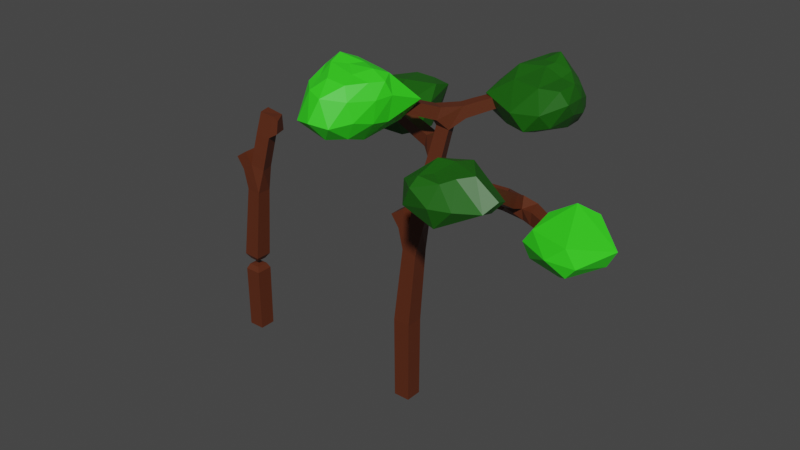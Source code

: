 # Source: Tree5.blend  (saved by Blender 3.4.6; exported with 4.5.12 LTS)
import bpy
from mathutils import Matrix  # noqa: F401  (used for matrix-valued properties, if any)

bpy.ops.wm.read_factory_settings(use_empty=True)
scene = bpy.context.scene
scene.name = 'Scene'

# ---- collections
col_collection = bpy.data.collections.new('Collection'); scene.collection.children.link(col_collection)
col_hide = bpy.data.collections.new('Hide'); scene.collection.children.link(col_hide)

# ---- materials (node trees are filled in below, after node groups)
mat_material_001 = bpy.data.materials.new('Material.001')
mat_material_001.use_transparent_shadow = False
mat_material_002 = bpy.data.materials.new('Material.002')
mat_material_002.use_transparent_shadow = False
mat_material_003 = bpy.data.materials.new('Material.003')
mat_material_003.use_transparent_shadow = False

# ---- material node trees
mat_material_001.use_nodes = True; mat_material_001.node_tree.nodes.clear()
_N = mat_material_001.node_tree.nodes; _L = mat_material_001.node_tree.links
n0 = _N.new('ShaderNodeBsdfPrincipled'); n0.name = 'Principled BSDF'; n0.location = (10, 300)
n0.distribution = 'GGX'
n0.subsurface_method = 'BURLEY'
n0.inputs[0].default_value = (0.0985, 0.02297, 0.007402, 1.0)
n0.inputs[3].default_value = 1.45
n0.inputs[27].default_value = (0.0, 0.0, 0.0, 1.0)
n0.inputs[28].default_value = 1.0
n1 = _N.new('ShaderNodeOutputMaterial'); n1.name = 'Material Output'; n1.location = (300, 300)
_L.new(n0.outputs[0], n1.inputs[0])
n1.is_active_output = True
mat_material_002.use_nodes = True; mat_material_002.node_tree.nodes.clear()
_N = mat_material_002.node_tree.nodes; _L = mat_material_002.node_tree.links
n0 = _N.new('ShaderNodeBsdfPrincipled'); n0.name = 'Principled BSDF'; n0.location = (10, 300)
n0.distribution = 'GGX'
n0.subsurface_method = 'BURLEY'
n0.inputs[0].default_value = (0.0361, 0.8, 0.01367, 1.0)
n0.inputs[3].default_value = 1.45
n0.inputs[27].default_value = (0.0, 0.0, 0.0, 1.0)
n0.inputs[28].default_value = 1.0
n1 = _N.new('ShaderNodeOutputMaterial'); n1.name = 'Material Output'; n1.location = (300, 300)
_L.new(n0.outputs[0], n1.inputs[0])
n1.is_active_output = True
mat_material_003.use_nodes = True; mat_material_003.node_tree.nodes.clear()
_N = mat_material_003.node_tree.nodes; _L = mat_material_003.node_tree.links
n0 = _N.new('ShaderNodeBsdfPrincipled'); n0.name = 'Principled BSDF'; n0.location = (10, 300)
n0.distribution = 'GGX'
n0.subsurface_method = 'BURLEY'
n0.inputs[0].default_value = (0.009083, 0.1121, 0.00198, 1.0)
n0.inputs[3].default_value = 1.45
n0.inputs[27].default_value = (0.0, 0.0, 0.0, 1.0)
n0.inputs[28].default_value = 1.0
n1 = _N.new('ShaderNodeOutputMaterial'); n1.name = 'Material Output'; n1.location = (300, 300)
_L.new(n0.outputs[0], n1.inputs[0])
n1.is_active_output = True

# ---- world
world_world = bpy.data.worlds.new('World'); scene.world = world_world
world_world.use_nodes = True; world_world.node_tree.nodes.clear()
_N = world_world.node_tree.nodes; _L = world_world.node_tree.links
n0 = _N.new('ShaderNodeOutputWorld'); n0.name = 'World Output'; n0.location = (300, 300)
n1 = _N.new('ShaderNodeBackground'); n1.name = 'Background'; n1.location = (10, 300)
n1.inputs[0].default_value = (0.05088, 0.05088, 0.05088, 1.0)
_L.new(n1.outputs[0], n0.inputs[0])
n0.is_active_output = True
world_world.color = (0.05088, 0.05088, 0.05088)
world_world.use_sun_shadow = False
world_world.sun_shadow_jitter_overblur = 0.0

# ---- meshes
me_icosphere_006 = bpy.data.meshes.new('Icosphere.006')
me_icosphere_006.from_pydata([(-1.147, 8.859, -1.071), (-1.098, 10.33, -0.3261), (-2.611, 10.56, -1.776), (-2.436, 9.124, -2.263), (-1.023, 10.6, -2.753), (-1.216, 10.15, -3.142), (-2.122, 9.221, -0.4048), (-2.713, 9.844, -0.741), (-1.019, 9.527, -3.301), (-0.345, 9.217, -1.017), (-0.9606, 9.012, -1.603), (-0.337, 10.54, -0.6791), (-1.308, 10.81, -1.469), (-1.838, 10.61, -2.782), (-0.3907, 9.164, -1.841), (0.01797, 10.32, -1.248), (-0.4795, 10.42, -2.904), (-0.3029, 10.73, -1.949), (-1.848, 8.785, -1.559), (-2.129, 9.455, -2.938), (-2.464, 8.898, -1.461), (-2.809, 9.173, -1.336), (-1.49, 9.084, -2.031), (-2.853, 9.782, -1.942), (-2.591, 9.938, -2.68), (7.134, 6.764, 0.8766), (5.35, 6.581, 0.1962), (6.28, 6.737, -1.201), (7.742, 6.756, -0.6396), (5.885, 7.975, -1.208), (7.03, 8.173, -1.271), (6.532, 6.302, 0.2074), (6.375, 6.258, -0.5208), (8.071, 7.388, -0.6755), (6.462, 7.278, 1.095), (7.542, 7.257, 0.9834), (5.134, 7.211, 0.3459), (5.432, 7.069, -0.9041), (6.732, 7.444, -1.497), (7.128, 7.861, 0.9665), (5.516, 7.774, 0.3902), (6.466, 8.611, -0.708), (5.556, 8.08, -0.4767), (0.3339, -1.365, 0.3339), (-0.3339, -1.365, 0.3339), (-0.3339, -1.365, -0.3339), (0.3339, -1.365, -0.3339), (3.728, 11.26, -3.049), (3.987, 11.26, -2.811), (3.926, 11.6, -2.744), (3.667, 11.6, -2.983), (-0.03256, 11.65, 3.105), (-0.3771, 11.65, 2.932), (-0.3193, 12.01, 2.817), (0.02525, 12.01, 2.989), (-0.5252, 6.377, 0.2794), (-0.549, 6.377, -0.3096), (-0.05764, 6.702, -0.3294), (-0.03392, 6.702, 0.2596), (0.3477, 2.006, 0.3481), (-0.3476, 2.038, 0.348), (-0.3477, 2.033, -0.3481), (0.3476, 2.001, -0.348), (6.338, 7.307, -0.3176), (6.188, 7.307, 0.006578), (6.209, 7.664, 0.01632), (6.359, 7.664, -0.3079), (4.668, 9.435, 2.213), (4.317, 9.435, 2.259), (4.293, 9.742, 2.084), (4.644, 9.742, 2.037), (-1.404, 9.687, -0.6715), (-1.309, 9.687, -1.069), (-1.219, 10.08, -1.047), (-1.314, 10.08, -0.6501), (0.6108, 9.175, -0.1649), (0.7178, 9.175, -0.6152), (0.8199, 9.626, -0.5909), (0.7129, 9.626, -0.1407), (0.1858, 9.283, -0.2718), (0.2901, 9.283, -0.7109), (0.3897, 9.723, -0.6873), (0.2854, 9.723, -0.2482), (-0.2238, 9.387, -0.3748), (-0.122, 9.387, -0.8032), (-0.02485, 9.816, -0.7801), (-0.1266, 9.816, -0.3517), (-0.6237, 9.489, -0.4754), (-0.5244, 9.489, -0.8932), (-0.4296, 9.907, -0.8707), (-0.5289, 9.907, -0.4529), (-1.016, 9.589, -0.5742), (-0.9197, 9.589, -0.9817), (-0.8272, 9.997, -0.9597), (-0.924, 9.997, -0.5522), (1.271, 8.357, -0.5849), (1.318, 8.442, -0.02568), (0.8196, 8.566, 0.09916), (0.6912, 8.566, -0.4138), (1.274, 8.845, -0.5456), (1.396, 8.845, -0.05904), (0.9226, 8.962, 0.05937), (0.8008, 8.962, -0.4272), (4.437, 7.808, -0.6031), (3.862, 7.742, -0.4424), (3.827, 8.215, -0.7129), (4.367, 8.215, -0.7845), (4.444, 8.003, -0.0941), (3.932, 8.003, -0.0264), (3.899, 8.45, -0.2823), (4.41, 8.45, -0.35), (4.481, 8.238, 0.2844), (3.995, 8.238, 0.3486), (3.963, 8.662, 0.1058), (4.449, 8.662, 0.04163), (4.515, 8.458, 0.6383), (4.054, 8.458, 0.6993), (4.024, 8.86, 0.4688), (4.484, 8.86, 0.4078), (4.548, 8.667, 0.975), (4.11, 8.667, 1.033), (4.081, 9.049, 0.8141), (4.519, 9.049, 0.7562), (4.579, 8.868, 1.299), (4.164, 8.868, 1.353), (4.137, 9.23, 1.146), (4.552, 9.23, 1.091), (4.609, 9.062, 1.612), (4.216, 9.062, 1.664), (4.19, 9.405, 1.467), (4.583, 9.405, 1.415), (4.639, 9.251, 1.916), (4.267, 9.251, 1.965), (4.242, 9.575, 1.779), (4.614, 9.575, 1.73), (4.663, 7.343, -1.189), (4.44, 7.343, -0.7066), (4.694, 7.873, -1.174), (5.05, 7.335, -0.9873), (4.844, 7.335, -0.5417), (4.873, 7.824, -0.5283), (5.079, 7.824, -0.9739), (5.4, 7.327, -0.8055), (5.209, 7.327, -0.3929), (5.236, 7.781, -0.3805), (5.427, 7.781, -0.7931), (5.727, 7.32, -0.6353), (5.55, 7.32, -0.2536), (5.575, 7.74, -0.2421), (5.752, 7.74, -0.6239), (6.039, 7.314, -0.4734), (5.875, 7.314, -0.1209), (5.898, 7.701, -0.1103), (6.061, 7.701, -0.4628), (1.284, 7.714, -0.6101), (1.454, 7.714, -0.07304), (1.521, 8.273, -0.09421), (1.801, 7.644, -0.7756), (1.972, 7.644, -0.2345), (2.04, 8.207, -0.2558), (1.869, 8.207, -0.7969), (2.325, 7.572, -0.9432), (2.497, 7.572, -0.3979), (2.565, 8.14, -0.4194), (2.393, 8.14, -0.9647), (2.852, 7.5, -1.112), (3.026, 7.5, -0.5626), (3.095, 8.072, -0.5843), (2.921, 8.072, -1.134), (3.383, 7.428, -1.282), (3.558, 7.428, -0.7283), (3.627, 8.004, -0.7501), (3.452, 8.004, -1.304), (0.6459, 6.042, -0.4264), (0.7856, 6.042, 0.1316), (0.2588, 6.203, 0.256), (0.1772, 6.203, -0.315), (0.7598, 6.535, -0.4528), (0.8985, 6.535, 0.1013), (0.3599, 6.669, 0.2361), (0.2212, 6.669, -0.318), (0.8726, 7.024, -0.479), (1.01, 7.024, 0.07115), (0.4756, 7.157, 0.205), (0.3379, 7.157, -0.3451), (0.9848, 7.51, -0.505), (1.122, 7.51, 0.04123), (0.5906, 7.642, 0.1741), (0.4539, 7.642, -0.372), (1.694, 10.43, -0.9134), (2.031, 10.43, -0.604), (1.952, 10.87, -0.5182), (1.615, 10.87, -0.8276), (1.986, 10.55, -1.22), (2.312, 10.55, -0.9208), (2.235, 10.98, -0.8378), (1.91, 10.98, -1.137), (2.259, 10.66, -1.506), (2.574, 10.66, -1.217), (2.5, 11.07, -1.136), (2.185, 11.07, -1.426), (2.52, 10.77, -1.78), (2.825, 10.77, -1.5), (2.753, 11.17, -1.422), (2.448, 11.17, -1.703), (2.772, 10.87, -2.046), (3.068, 10.87, -1.774), (2.999, 11.26, -1.699), (2.703, 11.26, -1.97), (3.018, 10.97, -2.304), (3.304, 10.97, -2.041), (3.237, 11.35, -1.968), (2.951, 11.35, -2.231), (3.259, 11.07, -2.557), (3.536, 11.07, -2.302), (3.471, 11.43, -2.231), (3.194, 11.43, -2.486), (3.495, 11.17, -2.805), (3.763, 11.17, -2.558), (3.7, 11.52, -2.49), (3.432, 11.52, -2.736), (1.443, 10.46, 0.2462), (1.028, 10.46, 0.03839), (1.097, 10.9, -0.1007), (1.512, 10.9, 0.1071), (1.26, 10.61, 0.6007), (0.8533, 10.61, 0.3972), (0.9215, 11.04, 0.261), (1.328, 11.04, 0.4645), (1.086, 10.75, 0.9379), (0.6876, 10.75, 0.7386), (0.7544, 11.17, 0.6052), (1.152, 11.17, 0.8045), (0.9172, 10.88, 1.264), (0.5272, 10.88, 1.069), (0.5926, 11.29, 0.9385), (0.9826, 11.29, 1.134), (0.7526, 11.01, 1.583), (0.3705, 11.01, 1.392), (0.4346, 11.42, 1.264), (0.8167, 11.42, 1.455), (0.5912, 11.14, 1.896), (0.2168, 11.14, 1.709), (0.2796, 11.54, 1.583), (0.654, 11.54, 1.771), (0.4323, 11.27, 2.204), (0.06552, 11.27, 2.02), (0.1271, 11.66, 1.897), (0.4939, 11.66, 2.081), (0.2756, 11.4, 2.508), (-0.08371, 11.4, 2.328), (-0.02344, 11.78, 2.207), (0.3359, 11.78, 2.387), (0.1207, 11.52, 2.808), (-0.2312, 11.52, 2.632), (-0.1721, 11.89, 2.514), (0.1797, 11.89, 2.69), (1.45, 9.641, -0.5764), (1.566, 9.641, -0.1151), (1.117, 9.753, -0.002851), (1.002, 9.753, -0.4641), (1.546, 10.05, -0.6003), (1.661, 10.05, -0.1391), (1.213, 10.16, -0.02682), (1.098, 10.16, -0.4881), (0.3988, 2.688, 0.3273), (-0.272, 2.749, 0.3268), (-0.2724, 2.74, -0.3466), (0.3983, 2.679, -0.3462), (0.4448, 3.305, 0.3087), (-0.2059, 3.364, 0.3083), (-0.2064, 3.355, -0.3451), (0.4444, 3.296, -0.3447), (0.4889, 3.895, 0.2909), (-0.1428, 3.952, 0.2905), (-0.1432, 3.943, -0.3438), (0.4885, 3.886, -0.3434), (0.5318, 4.468, 0.2736), (-0.08135, 4.524, 0.2732), (-0.08174, 4.515, -0.3424), (0.5314, 4.46, -0.342), (0.5737, 5.03, 0.2567), (-0.02123, 5.084, 0.2563), (-0.0216, 5.076, -0.3411), (0.5734, 5.021, -0.3407), (-0.2126, 5.908, 0.2643), (-0.2361, 5.908, -0.3197), (0.3366, -0.7108, 0.3366), (-0.3366, -0.7108, 0.3366), (-0.3366, -0.7108, -0.3366), (0.3366, -0.7108, -0.3366), (0.3394, -0.03723, 0.3394), (-0.3394, -0.03723, 0.3394), (-0.3394, -0.03723, -0.3394), (0.3394, -0.03723, -0.3394), (0.3423, 0.6439, 0.3423), (-0.3423, 0.6439, 0.3423), (-0.3423, 0.6439, -0.3423), (0.3423, 0.6439, -0.3423), (0.3452, 1.33, 0.3452), (-0.3452, 1.33, 0.3452), (-0.3452, 1.33, -0.3452), (0.3452, 1.33, -0.3452), (0.9562, 10.89, 2.167), (-0.5271, 10.53, 1.357), (0.0779, 12.31, 1.462), (1.021, 12.32, 2.37), (0.7316, 11.19, 3.585), (-0.1727, 10.31, 3.049), (-1.29, 12.46, 2.219), (-0.4437, 12.6, 2.413), (0.2835, 12.31, 3.449), (-0.331, 11.21, 4.54), (-1.623, 11.22, 3.124), (-0.9539, 12.31, 3.25), (1.383, 11.44, 1.017), (0.7054, 10.62, 1.239), (-0.5012, 11.48, 0.6447), (-0.4697, 10.47, 2.307), (0.3303, 10.24, 2.645), (1.161, 11.84, 2.187), (0.7912, 12.43, 1.903), (0.9362, 11.01, 2.868), (1.031, 11.81, 2.841), (0.3773, 10.53, 3.459), (-1.462, 10.83, 2.039), (-0.7777, 10.54, 3.084), (-0.8705, 12.52, 1.537), (-1.522, 11.69, 1.373), (0.4844, 12.62, 2.345), (-0.2411, 12.58, 1.932), (0.543, 11.86, 3.65), (0.7409, 12.34, 2.849), (-0.1992, 10.49, 3.895), (0.2905, 11.08, 4.264), (-1.57, 12.01, 2.534), (-1.019, 12.83, 2.228), (0.07271, 12.47, 2.874), (-0.1069, 11.99, 4.217), (-1.095, 11.04, 4.234), (-1.288, 12.48, 2.623), (-1.278, 12.12, 3.445), (-0.8606, 12.69, 2.833), (-0.3581, 12.44, 3.555), (-0.7213, 12.09, 4.004), (4.273, 9.953, -2.832), (2.156, 10.37, -1.939), (3.33, 10.5, -4.014), (4.695, 10.55, -3.835), (5.17, 10.83, -2.259), (4.225, 10.46, -0.7403), (2.785, 11.97, -3.286), (3.681, 11.77, -4.234), (4.839, 11.54, -3.187), (4.965, 11.76, -1.652), (3.107, 11.73, -1.766), (3.817, 12.12, -3.125), (3.883, 9.994, -3.514), (3.417, 10.15, -2.397), (2.473, 10.26, -3.099), (3.28, 10.4, -1.163), (4.155, 10.19, -1.542), (4.622, 10.12, -3.519), (4.198, 10.44, -4.092), (4.849, 10.26, -2.463), (4.979, 10.59, -3.203), (4.902, 10.58, -1.283), (2.207, 11.15, -1.446), (3.724, 11.02, -0.6586), (2.67, 11.29, -3.876), (1.902, 11.2, -2.686), (4.321, 11.01, -4.14), (3.466, 11.23, -4.358), (5.103, 11.26, -2.795), (4.826, 11.02, -3.581), (4.785, 11.14, -0.753), (5.265, 11.34, -1.726), (2.745, 11.99, -2.583), (3.086, 12.08, -3.994), (4.384, 11.54, -3.749), (4.943, 11.77, -2.559), (4.249, 11.76, -1.464), (3.266, 12.07, -3.239), (3.685, 12.06, -2.77), (3.639, 12.31, -3.719), (4.431, 11.95, -3.161), (4.376, 11.82, -2.68), (3.276, 10.4, 2.515), (2.885, 8.81, 2.307), (4.233, 8.776, 3.928), (4.396, 10.3, 3.888), (5.31, 9.079, 2.437), (5.848, 9.768, 2.85), (2.636, 9.824, 3.4), (3.058, 9.244, 3.979), (5.042, 10.42, 2.938), (3.365, 10.1, 1.69), (3.842, 10.38, 2.368), (3.333, 8.743, 1.569), (4.087, 8.576, 2.59), (5.576, 9.42, 3.278), (4.15, 10.33, 1.814), (3.863, 9.112, 1.282), (5.457, 9.333, 1.922), (4.613, 8.834, 1.639), (3.776, 10.29, 3.358), (4.637, 10.36, 3.382), (3.565, 10.34, 3.857), (3.479, 10.02, 4.171), (4.234, 10.36, 2.929), (4.201, 9.553, 4.233), (4.972, 9.584, 4.03)], [], [(18, 20, 3), (7, 6, 1), (18, 3, 22), (1, 0, 9), (7, 21, 6), (1, 9, 11), (1, 11, 12), (2, 12, 13), (21, 7, 23), (5, 4, 16), (8, 5, 16), (16, 4, 17), (17, 15, 16), (15, 14, 16), (14, 8, 16), (8, 13, 5), (13, 4, 5), (13, 12, 4), (12, 17, 4), (12, 11, 17), (11, 15, 17), (11, 9, 15), (9, 14, 15), (10, 8, 14), (9, 10, 14), (9, 0, 10), (3, 24, 19), (22, 3, 19), (7, 12, 2), (7, 1, 12), (7, 2, 23), (6, 0, 1), (21, 23, 3), (23, 2, 24), (2, 13, 24), (3, 20, 21), (3, 23, 24), (13, 8, 19), (19, 24, 13), (21, 20, 6), (0, 6, 20), (20, 18, 0), (0, 18, 10), (18, 22, 10), (8, 10, 22), (19, 8, 22), (25, 31, 28), (32, 31, 26), (25, 28, 35), (26, 25, 34), (28, 27, 38), (26, 34, 36), (26, 36, 37), (27, 37, 38), (28, 38, 33), (30, 29, 41), (33, 30, 41), (41, 29, 42), (42, 40, 41), (40, 39, 41), (39, 33, 41), (33, 38, 30), (38, 29, 30), (38, 37, 29), (37, 42, 29), (37, 36, 42), (36, 40, 42), (36, 34, 40), (34, 39, 40), (35, 33, 39), (34, 35, 39), (34, 25, 35), (35, 28, 33), (32, 27, 28), (32, 37, 27), (32, 26, 37), (28, 31, 32), (31, 25, 26), (123, 124, 120, 119), (122, 119, 115, 118), (121, 122, 118, 117), (120, 121, 117, 116), (119, 120, 116, 115), (118, 115, 111, 114), (96, 156, 95), (285, 281, 175), (117, 118, 114, 113), (116, 117, 113, 112), (115, 116, 112, 111), (188, 154, 185), (114, 111, 107, 110), (113, 114, 110, 109), (112, 113, 109, 108), (111, 112, 108, 107), (110, 107, 103, 106), (109, 110, 106, 105), (108, 109, 105, 104), (107, 108, 104, 103), (189, 261, 264), (102, 99, 95, 98), (101, 102, 98, 97), (100, 101, 97, 96), (285, 282, 281), (191, 224, 221), (99, 100, 96, 95), (74, 71, 91, 94), (73, 74, 94, 93), (283, 286, 173), (72, 73, 93, 92), (71, 72, 92, 91), (94, 91, 87, 90), (93, 94, 90, 89), (284, 283, 173), (92, 93, 89, 88), (96, 97, 187, 186), (286, 176, 173), (175, 281, 174), (91, 92, 88, 87), (90, 87, 83, 86), (89, 90, 86, 85), (88, 89, 85, 84), (87, 88, 84, 83), (86, 83, 79, 82), (187, 97, 98, 188), (85, 86, 82, 81), (84, 85, 81, 80), (83, 84, 80, 79), (171, 105, 172), (82, 79, 75, 78), (137, 106, 103), (81, 82, 78, 77), (80, 81, 77, 76), (169, 135, 136, 170), (102, 76, 99), (79, 80, 76, 75), (74, 73, 72, 71), (70, 69, 68, 67), (66, 65, 64, 63), (58, 57, 56, 55), (77, 260, 257), (284, 173, 174, 281), (98, 95, 154, 188), (172, 137, 135, 169), (54, 53, 52, 51), (50, 49, 48, 47), (43, 44, 45, 46), (282, 285, 286, 283), (105, 106, 137, 172), (192, 189, 264, 223), (262, 190, 191, 221), (257, 258, 100, 99), (258, 259, 101, 100), (76, 77, 257, 99), (224, 191, 192, 223), (104, 170, 136, 103), (78, 75, 101, 259), (261, 189, 190, 262), (155, 186, 185, 154), (156, 96, 186, 155), (105, 171, 170, 104), (263, 262, 221, 222), (264, 263, 222, 223), (78, 259, 260, 77), (75, 76, 102, 101), (124, 125, 121, 120), (125, 126, 122, 121), (126, 123, 119, 122), (127, 128, 124, 123), (128, 129, 125, 124), (129, 130, 126, 125), (130, 127, 123, 126), (131, 132, 128, 127), (132, 133, 129, 128), (133, 134, 130, 129), (134, 131, 127, 130), (67, 68, 132, 131), (68, 69, 133, 132), (69, 70, 134, 133), (70, 67, 131, 134), (138, 139, 136, 135), (139, 140, 103, 136), (140, 141, 137, 103), (141, 138, 135, 137), (142, 143, 139, 138), (143, 144, 140, 139), (144, 145, 141, 140), (145, 142, 138, 141), (146, 147, 143, 142), (147, 148, 144, 143), (148, 149, 145, 144), (149, 146, 142, 145), (150, 151, 147, 146), (151, 152, 148, 147), (152, 153, 149, 148), (153, 150, 146, 149), (63, 64, 151, 150), (64, 65, 152, 151), (65, 66, 153, 152), (66, 63, 150, 153), (157, 158, 155, 154), (158, 159, 156, 155), (159, 160, 95, 156), (160, 157, 154, 95), (161, 162, 158, 157), (162, 163, 159, 158), (163, 164, 160, 159), (164, 161, 157, 160), (165, 166, 162, 161), (166, 167, 163, 162), (167, 168, 164, 163), (168, 165, 161, 164), (169, 170, 166, 165), (170, 171, 167, 166), (171, 172, 168, 167), (172, 169, 165, 168), (177, 178, 174, 173), (178, 179, 175, 174), (179, 180, 176, 175), (180, 177, 173, 176), (181, 182, 178, 177), (182, 183, 179, 178), (183, 184, 180, 179), (184, 181, 177, 180), (185, 186, 182, 181), (186, 187, 183, 182), (187, 188, 184, 183), (188, 185, 181, 184), (193, 194, 190, 189), (194, 195, 191, 190), (195, 196, 192, 191), (196, 193, 189, 192), (197, 198, 194, 193), (198, 199, 195, 194), (199, 200, 196, 195), (200, 197, 193, 196), (201, 202, 198, 197), (202, 203, 199, 198), (203, 204, 200, 199), (204, 201, 197, 200), (205, 206, 202, 201), (206, 207, 203, 202), (207, 208, 204, 203), (208, 205, 201, 204), (209, 210, 206, 205), (210, 211, 207, 206), (211, 212, 208, 207), (212, 209, 205, 208), (213, 214, 210, 209), (214, 215, 211, 210), (215, 216, 212, 211), (216, 213, 209, 212), (217, 218, 214, 213), (218, 219, 215, 214), (219, 220, 216, 215), (220, 217, 213, 216), (47, 48, 218, 217), (48, 49, 219, 218), (49, 50, 220, 219), (50, 47, 217, 220), (225, 226, 222, 221), (226, 227, 223, 222), (227, 228, 224, 223), (228, 225, 221, 224), (229, 230, 226, 225), (230, 231, 227, 226), (231, 232, 228, 227), (232, 229, 225, 228), (233, 234, 230, 229), (234, 235, 231, 230), (235, 236, 232, 231), (236, 233, 229, 232), (237, 238, 234, 233), (238, 239, 235, 234), (239, 240, 236, 235), (240, 237, 233, 236), (241, 242, 238, 237), (242, 243, 239, 238), (243, 244, 240, 239), (244, 241, 237, 240), (245, 246, 242, 241), (246, 247, 243, 242), (247, 248, 244, 243), (248, 245, 241, 244), (249, 250, 246, 245), (250, 251, 247, 246), (251, 252, 248, 247), (252, 249, 245, 248), (253, 254, 250, 249), (254, 255, 251, 250), (255, 256, 252, 251), (256, 253, 249, 252), (51, 52, 254, 253), (52, 53, 255, 254), (53, 54, 256, 255), (54, 51, 253, 256), (261, 262, 258, 257), (262, 263, 259, 258), (263, 264, 260, 259), (264, 261, 257, 260), (265, 266, 60, 59), (266, 267, 61, 60), (267, 268, 62, 61), (268, 265, 59, 62), (269, 270, 266, 265), (270, 271, 267, 266), (271, 272, 268, 267), (272, 269, 265, 268), (273, 274, 270, 269), (274, 275, 271, 270), (275, 276, 272, 271), (276, 273, 269, 272), (277, 278, 274, 273), (278, 279, 275, 274), (279, 280, 276, 275), (280, 277, 273, 276), (281, 282, 278, 277), (282, 283, 279, 278), (283, 284, 280, 279), (284, 281, 277, 280), (55, 56, 286, 285), (56, 57, 176, 286), (57, 58, 175, 176), (58, 55, 285, 175), (287, 288, 44, 43), (288, 289, 45, 44), (289, 290, 46, 45), (290, 287, 43, 46), (291, 292, 288, 287), (292, 293, 289, 288), (293, 294, 290, 289), (294, 291, 287, 290), (295, 296, 292, 291), (296, 297, 293, 292), (297, 298, 294, 293), (298, 295, 291, 294), (299, 300, 296, 295), (300, 301, 297, 296), (301, 302, 298, 297), (302, 299, 295, 298), (59, 60, 300, 299), (60, 61, 301, 300), (61, 62, 302, 301), (62, 59, 299, 302), (303, 316, 315), (304, 316, 318), (303, 315, 320), (303, 320, 322), (303, 322, 319), (304, 318, 325), (305, 317, 327), (306, 321, 329), (307, 323, 331), (308, 324, 333), (304, 325, 328), (305, 327, 330), (306, 329, 332), (307, 331, 334), (308, 333, 326), (309, 335, 340), (310, 336, 342), (311, 337, 343), (312, 338, 344), (313, 339, 341), (341, 344, 314), (341, 339, 344), (339, 312, 344), (344, 343, 314), (344, 338, 343), (338, 311, 343), (343, 342, 314), (343, 337, 342), (337, 310, 342), (342, 340, 314), (342, 336, 340), (336, 309, 340), (340, 341, 314), (340, 335, 341), (335, 313, 341), (326, 339, 313), (326, 333, 339), (333, 312, 339), (334, 338, 312), (334, 331, 338), (331, 311, 338), (332, 337, 311), (332, 329, 337), (329, 310, 337), (330, 336, 310), (330, 327, 336), (327, 309, 336), (328, 335, 309), (328, 325, 335), (325, 313, 335), (333, 334, 312), (333, 324, 334), (324, 307, 334), (331, 332, 311), (331, 323, 332), (323, 306, 332), (329, 330, 310), (329, 321, 330), (321, 305, 330), (327, 328, 309), (327, 317, 328), (317, 304, 328), (325, 326, 313), (325, 318, 326), (318, 308, 326), (319, 324, 308), (319, 322, 324), (322, 307, 324), (322, 323, 307), (322, 320, 323), (320, 306, 323), (320, 321, 306), (320, 315, 321), (315, 305, 321), (318, 319, 308), (318, 316, 319), (316, 303, 319), (315, 317, 305), (315, 316, 317), (316, 304, 317), (345, 358, 357), (346, 358, 360), (345, 357, 362), (345, 362, 364), (345, 364, 361), (346, 360, 367), (347, 359, 369), (348, 363, 371), (349, 365, 373), (350, 366, 375), (346, 367, 370), (347, 369, 372), (348, 371, 374), (349, 373, 376), (350, 375, 368), (351, 377, 382), (352, 378, 384), (353, 379, 385), (354, 380, 386), (355, 381, 383), (383, 386, 356), (383, 381, 386), (381, 354, 386), (386, 385, 356), (386, 380, 385), (380, 353, 385), (385, 384, 356), (385, 379, 384), (379, 352, 384), (384, 382, 356), (384, 378, 382), (378, 351, 382), (382, 383, 356), (382, 377, 383), (377, 355, 383), (368, 381, 355), (368, 375, 381), (375, 354, 381), (376, 380, 354), (376, 373, 380), (373, 353, 380), (374, 379, 353), (374, 371, 379), (371, 352, 379), (372, 378, 352), (372, 369, 378), (369, 351, 378), (370, 377, 351), (370, 367, 377), (367, 355, 377), (375, 376, 354), (375, 366, 376), (366, 349, 376), (373, 374, 353), (373, 365, 374), (365, 348, 374), (371, 372, 352), (371, 363, 372), (363, 347, 372), (369, 370, 351), (369, 359, 370), (359, 346, 370), (367, 368, 355), (367, 360, 368), (360, 350, 368), (361, 366, 350), (361, 364, 366), (364, 349, 366), (364, 365, 349), (364, 362, 365), (362, 348, 365), (362, 363, 348), (362, 357, 363), (357, 347, 363), (360, 361, 350), (360, 358, 361), (358, 345, 361), (357, 359, 347), (357, 358, 359), (358, 346, 359), (405, 407, 390), (394, 393, 388), (405, 390, 409), (388, 387, 396), (394, 408, 393), (388, 396, 398), (388, 398, 399), (389, 399, 400), (408, 394, 410), (392, 391, 403), (395, 392, 403), (403, 391, 404), (404, 402, 403), (402, 401, 403), (401, 395, 403), (395, 400, 392), (400, 391, 392), (400, 399, 391), (399, 404, 391), (399, 398, 404), (398, 402, 404), (398, 396, 402), (396, 401, 402), (397, 395, 401), (396, 397, 401), (396, 387, 397), (390, 411, 406), (409, 390, 406), (394, 399, 389), (394, 388, 399), (394, 389, 410), (393, 387, 388), (408, 410, 390), (410, 389, 411), (389, 400, 411), (390, 407, 408), (390, 410, 411), (400, 395, 406), (406, 411, 400), (408, 407, 393), (387, 393, 407), (407, 405, 387), (387, 405, 397), (405, 409, 397), (395, 397, 409), (406, 395, 409)])
me_icosphere_006.polygons.foreach_set('material_index', [2, 2, 2, 2, 2, 2, 2, 2, 2, 2, 2, 2, 2, 2, 2, 2, 2, 2, 2, 2, 2, 2, 2, 2, 2, 2, 2, 2, 2, 2, 2, 2, 2, 2, 2, 2, 2, 2, 2, 2, 2, 2, 2, 2, 2, 2, 1, 1, 1, 1, 1, 1, 1, 1, 1, 1, 1, 1, 1, 1, 1, 1, 1, 1, 1, 1, 1, 1, 1, 1, 1, 1, 1, 1, 1, 1, 1, 1, 0, 0, 0, 0, 0, 0, 0, 0, 0, 0, 0, 0, 0, 0, 0, 0, 0, 0, 0, 0, 0, 0, 0, 0, 0, 0, 0, 0, 0, 0, 0, 0, 0, 0, 0, 0, 0, 0, 0, 0, 0, 0, 0, 0, 0, 0, 0, 0, 0, 0, 0, 0, 0, 0, 0, 0, 0, 0, 0, 0, 0, 0, 0, 0, 0, 0, 0, 0, 0, 0, 0, 0, 0, 0, 0, 0, 0, 0, 0, 0, 0, 0, 0, 0, 0, 0, 0, 0, 0, 0, 0, 0, 0, 0, 0, 0, 0, 0, 0, 0, 0, 0, 0, 0, 0, 0, 0, 0, 0, 0, 0, 0, 0, 0, 0, 0, 0, 0, 0, 0, 0, 0, 0, 0, 0, 0, 0, 0, 0, 0, 0, 0, 0, 0, 0, 0, 0, 0, 0, 0, 0, 0, 0, 0, 0, 0, 0, 0, 0, 0, 0, 0, 0, 0, 0, 0, 0, 0, 0, 0, 0, 0, 0, 0, 0, 0, 0, 0, 0, 0, 0, 0, 0, 0, 0, 0, 0, 0, 0, 0, 0, 0, 0, 0, 0, 0, 0, 0, 0, 0, 0, 0, 0, 0, 0, 0, 0, 0, 0, 0, 0, 0, 0, 0, 0, 0, 0, 0, 0, 0, 0, 0, 0, 0, 0, 0, 0, 0, 0, 0, 0, 0, 0, 0, 0, 0, 0, 0, 0, 0, 0, 0, 0, 0, 0, 0, 0, 0, 0, 0, 0, 0, 0, 0, 0, 0, 0, 0, 0, 0, 0, 0, 0, 0, 0, 0, 0, 0, 0, 0, 0, 0, 0, 0, 0, 1, 1, 1, 1, 1, 1, 1, 1, 1, 1, 1, 1, 1, 1, 1, 1, 1, 1, 1, 1, 1, 1, 1, 1, 1, 1, 1, 1, 1, 1, 1, 1, 1, 1, 1, 1, 1, 1, 1, 1, 1, 1, 1, 1, 1, 1, 1, 1, 1, 1, 1, 1, 1, 1, 1, 1, 1, 1, 1, 1, 1, 1, 1, 1, 1, 1, 1, 1, 1, 1, 1, 1, 1, 1, 1, 1, 1, 1, 1, 1, 2, 2, 2, 2, 2, 2, 2, 2, 2, 2, 2, 2, 2, 2, 2, 2, 2, 2, 2, 2, 2, 2, 2, 2, 2, 2, 2, 2, 2, 2, 2, 2, 2, 2, 2, 2, 2, 2, 2, 2, 2, 2, 2, 2, 2, 2, 2, 2, 2, 2, 2, 2, 2, 2, 2, 2, 2, 2, 2, 2, 2, 2, 2, 2, 2, 2, 2, 2, 2, 2, 2, 2, 2, 2, 2, 2, 2, 2, 2, 2, 2, 2, 2, 2, 2, 2, 2, 2, 2, 2, 2, 2, 2, 2, 2, 2, 2, 2, 2, 2, 2, 2, 2, 2, 2, 2, 2, 2, 2, 2, 2, 2, 2, 2, 2, 2, 2, 2, 2, 2, 2, 2, 2, 2, 2, 2])
_uv = me_icosphere_006.uv_layers.new(name='UVMap')
_uv.uv.foreach_set('vector', [0.6887, 0.1575, 0.6381, 0.116, 0.5893, 0.1575, 0.09091, 0.0, 0.04545, 0.07873, 0.1175, 0.1456, 0.6887, 0.1575, 0.5893, 0.1575, 0.7159, 0.2176, 0.9091, 0.1575, 0.7779, 0.1575, 0.8636, 0.2362, 0.289, 0.02814, 0.4813, 0.07144, 0.04545, 0.07873, 0.9091, 0.1575, 0.8636, 0.2362, 0.9545, 0.2362, 0.1175, 0.1456, 0.1195, 0.2362, 0.268, 0.2147, 0.3926, 0.1575, 0.268, 0.2147, 0.4444, 0.2362, 0.4813, 0.07144, 0.289, 0.02814, 0.4062, 0.1575, 0.4927, 0.3149, 0.3325, 0.3149, 0.3958, 0.4167, 0.5992, 0.2505, 0.4927, 0.3149, 0.5116, 0.3937, 0.3958, 0.4167, 0.3325, 0.3149, 0.3182, 0.3937, 0.2016, 0.3492, 0.09091, 0.3149, 0.176, 0.4623, 0.989, 0.3149, 0.7888, 0.3149, 0.9055, 0.4459, 0.7888, 0.3149, 0.5992, 0.2505, 0.6983, 0.4112, 0.5992, 0.2505, 0.4444, 0.2362, 0.4927, 0.3149, 0.4444, 0.2362, 0.3325, 0.3149, 0.4927, 0.3149, 0.4444, 0.2362, 0.268, 0.2147, 0.3325, 0.3149, 0.268, 0.2147, 0.2016, 0.3492, 0.3325, 0.3149, 0.268, 0.2147, 0.1195, 0.2362, 0.2016, 0.3492, 0.1195, 0.2362, 0.09091, 0.3149, 0.2016, 0.3492, 0.9545, 0.2362, 0.8636, 0.2362, 0.989, 0.3149, 0.8636, 0.2362, 0.7888, 0.3149, 0.989, 0.3149, 0.7551, 0.2362, 0.5992, 0.2505, 0.7888, 0.3149, 0.8636, 0.2362, 0.7551, 0.2362, 0.7888, 0.3149, 0.8636, 0.2362, 0.7779, 0.1575, 0.7551, 0.2362, 0.5893, 0.1575, 0.4494, 0.2335, 0.5985, 0.2441, 0.7159, 0.2176, 0.5893, 0.1575, 0.5985, 0.2441, 0.289, 0.02814, 0.268, 0.2147, 0.3926, 0.1575, 0.289, 0.02814, 0.1969, 0.1313, 0.268, 0.2147, 0.289, 0.02814, 0.3926, 0.1575, 0.4062, 0.1575, 0.8193, 0.07873, 0.7779, 0.1575, 0.9091, 0.1575, 0.4813, 0.07144, 0.4062, 0.1575, 0.5893, 0.1575, 0.4062, 0.1575, 0.3926, 0.1575, 0.4494, 0.2335, 0.3926, 0.1575, 0.0, 0.0, 0.4494, 0.2335, 0.5893, 0.1575, 0.6381, 0.116, 0.6138, 0.05704, 0.5893, 0.1575, 0.4062, 0.1575, 0.4494, 0.2335, 0.0, 0.0, 0.5992, 0.2505, 0.5985, 0.2441, 0.5985, 0.2441, 0.4494, 0.2335, 0.0, 0.0, 0.6138, 0.05704, 0.6381, 0.116, 0.04545, 0.07873, 0.7779, 0.1575, 0.04545, 0.07873, 0.6381, 0.116, 0.6381, 0.116, 0.6887, 0.1575, 0.7779, 0.1575, 0.7779, 0.1575, 0.6887, 0.1575, 0.7551, 0.2362, 0.6887, 0.1575, 0.7159, 0.2176, 0.7551, 0.2362, 0.5992, 0.2505, 0.7551, 0.2362, 0.7159, 0.2176, 0.5985, 0.2441, 0.5992, 0.2505, 0.7159, 0.2176, 0.7779, 0.1575, 0.6818, 0.07873, 0.5893, 0.1575, 0.09091, 0.0, 0.04545, 0.07873, 0.1175, 0.1456, 0.7779, 0.1575, 0.5893, 0.1575, 0.7551, 0.2362, 0.9091, 0.1575, 0.7779, 0.1575, 0.8636, 0.2362, 0.5893, 0.1575, 0.3926, 0.1575, 0.4444, 0.2362, 0.9091, 0.1575, 0.8636, 0.2362, 0.9545, 0.2362, 0.1175, 0.1456, 0.1195, 0.2362, 0.268, 0.2147, 0.3926, 0.1575, 0.268, 0.2147, 0.4444, 0.2362, 0.5893, 0.1575, 0.4444, 0.2362, 0.5992, 0.2505, 0.4927, 0.3149, 0.3325, 0.3149, 0.3958, 0.4167, 0.5992, 0.2505, 0.4927, 0.3149, 0.5116, 0.3937, 0.3958, 0.4167, 0.3325, 0.3149, 0.3182, 0.3937, 0.2016, 0.3492, 0.09091, 0.3149, 0.176, 0.4623, 0.989, 0.3149, 0.7888, 0.3149, 0.9055, 0.4459, 0.7888, 0.3149, 0.5992, 0.2505, 0.6983, 0.4112, 0.5992, 0.2505, 0.4444, 0.2362, 0.4927, 0.3149, 0.4444, 0.2362, 0.3325, 0.3149, 0.4927, 0.3149, 0.4444, 0.2362, 0.268, 0.2147, 0.3325, 0.3149, 0.268, 0.2147, 0.2016, 0.3492, 0.3325, 0.3149, 0.268, 0.2147, 0.1195, 0.2362, 0.2016, 0.3492, 0.1195, 0.2362, 0.09091, 0.3149, 0.2016, 0.3492, 0.9545, 0.2362, 0.8636, 0.2362, 0.989, 0.3149, 0.8636, 0.2362, 0.7888, 0.3149, 0.989, 0.3149, 0.7551, 0.2362, 0.5992, 0.2505, 0.7888, 0.3149, 0.8636, 0.2362, 0.7551, 0.2362, 0.7888, 0.3149, 0.8636, 0.2362, 0.7779, 0.1575, 0.7551, 0.2362, 0.7551, 0.2362, 0.5893, 0.1575, 0.5992, 0.2505, 0.4479, 0.04482, 0.3926, 0.1575, 0.5893, 0.1575, 0.289, 0.02814, 0.268, 0.2147, 0.3926, 0.1575, 0.289, 0.02814, 0.1969, 0.1313, 0.268, 0.2147, 0.5893, 0.1575, 0.6818, 0.07873, 0.6214, 0.02595, 0.8193, 0.07873, 0.7779, 0.1575, 0.9091, 0.1575, 0.0, 0.0, 0.0, 0.0, 0.0, 0.0, 0.0, 0.0, 0.0, 0.0, 0.0, 0.0, 0.0, 0.0, 0.0, 0.0, 0.0, 0.0, 0.0, 0.0, 0.0, 0.0, 0.0, 0.0, 0.0, 0.0, 0.0, 0.0, 0.0, 0.0, 0.0, 0.0, 0.0, 0.0, 0.0, 0.0, 0.0, 0.0, 0.0, 0.0, 0.0, 0.0, 0.0, 0.0, 0.0, 0.0, 0.0, 0.0, 0.0, 0.0, 0.0, 0.0, 0.0, 0.0, 0.0, 0.0, 0.0, 0.0, 0.0, 0.0, 0.0, 0.0, 0.0, 0.0, 0.0, 0.0, 0.0, 0.0, 0.0, 0.0, 0.0, 0.0, 0.0, 0.0, 0.0, 0.0, 0.0, 0.0, 0.0, 0.0, 0.0, 0.0, 0.0, 0.0, 0.0, 0.0, 0.0, 0.0, 0.0, 0.0, 0.0, 0.0, 0.0, 0.0, 0.0, 0.0, 0.0, 0.0, 0.0, 0.0, 0.0, 0.0, 0.0, 0.0, 0.0, 0.0, 0.0, 0.0, 0.0, 0.0, 0.0, 0.0, 0.0, 0.0, 0.0, 0.0, 0.0, 0.0, 0.0, 0.0, 0.0, 0.0, 0.0, 0.0, 0.0, 0.0, 0.0, 0.0, 0.0, 0.0, 0.0, 0.0, 0.0, 0.0, 0.0, 0.0, 0.0, 0.0, 0.0, 0.0, 0.0, 0.0, 0.0, 0.0, 0.0, 0.0, 0.0, 0.0, 0.0, 0.0, 0.0, 0.0, 0.0, 0.0, 0.0, 0.0, 0.0, 0.0, 0.0, 0.0, 0.0, 0.0, 0.0, 0.0, 0.0, 0.0, 0.0, 0.0, 0.0, 0.0, 0.0, 0.0, 0.0, 0.0, 0.0, 0.0, 0.0, 0.0, 0.0, 0.0, 0.0, 0.0, 0.0, 0.0, 0.0, 0.0, 0.0, 0.0, 0.0, 0.0, 0.0, 0.0, 0.0, 0.0, 0.0, 0.0, 0.0, 0.0, 0.0, 0.0, 0.0, 0.0, 0.0, 0.0, 0.0, 0.0, 0.0, 0.0, 0.0, 0.0, 0.0, 0.0, 0.0, 0.0, 0.0, 0.0, 0.0, 0.0, 0.0, 0.0, 0.0, 0.0, 0.0, 0.0, 0.0, 0.0, 0.0, 0.0, 0.0, 0.0, 0.0, 0.0, 0.0, 0.0, 0.0, 0.0, 0.0, 0.0, 0.0, 0.0, 0.0, 0.0, 0.0, 0.0, 0.0, 0.0, 0.0, 0.0, 0.0, 0.0, 0.0, 0.0, 0.0, 0.0, 0.0, 0.0, 0.0, 0.0, 0.0, 0.0, 0.0, 0.0, 0.0, 0.0, 0.0, 0.0, 0.0, 0.0, 0.0, 0.0, 0.0, 0.0, 0.0, 0.0, 0.0, 0.0, 0.0, 0.0, 0.0, 0.0, 0.0, 0.0, 0.0, 0.0, 0.0, 0.0, 0.0, 0.0, 0.0, 0.0, 0.0, 0.0, 0.0, 0.0, 0.0, 0.0, 0.0, 0.0, 0.0, 0.0, 0.0, 0.0, 0.0, 0.0, 0.0, 0.0, 0.0, 0.0, 0.0, 0.0, 0.0, 0.0, 0.0, 0.0, 0.0, 0.0, 0.0, 0.0, 0.0, 0.0, 0.0, 0.0, 0.0, 0.0, 0.0, 0.0, 0.0, 0.0, 0.0, 0.0, 0.0, 0.0, 0.0, 0.0, 0.0, 0.0, 0.0, 0.0, 0.0, 0.0, 0.0, 0.0, 0.0, 0.0, 0.0, 0.0, 0.0, 0.0, 0.0, 0.0, 0.0, 0.0, 0.0, 0.0, 0.0, 0.0, 0.0, 0.0, 0.0, 0.0, 0.0, 0.0, 0.0, 0.0, 0.0, 0.0, 0.0, 0.0, 0.0, 0.0, 0.0, 0.0, 0.0, 0.0, 0.0, 0.0, 0.0, 0.0, 0.0, 0.0, 0.0, 0.0, 0.0, 0.0, 0.0, 0.0, 0.0, 0.0, 0.0, 0.0, 0.0, 0.0, 0.0, 0.0, 0.0, 0.0, 0.0, 0.0, 0.0, 0.0, 0.0, 0.0, 0.0, 0.0, 0.0, 0.0, 0.0, 0.0, 0.0, 0.0, 0.0, 0.0, 0.0, 0.0, 0.0, 0.0, 0.0, 0.0, 0.0, 0.0, 0.0, 0.0, 0.0, 0.0, 0.0, 0.0, 0.0, 0.0, 0.0, 0.0, 0.0, 0.0, 0.0, 0.0, 0.0, 0.0, 0.0, 0.0, 0.0, 0.0, 0.0, 0.0, 0.0, 0.0, 0.0, 0.0, 0.0, 0.0, 0.0, 0.0, 0.0, 0.0, 0.0, 0.0, 0.0, 0.0, 0.0, 0.0, 0.0, 0.0, 0.0, 0.0, 0.0, 0.0, 0.0, 0.0, 0.0, 0.0, 0.0, 0.0, 0.0, 0.0, 0.0, 0.0, 0.0, 0.0, 0.0, 0.0, 0.0, 0.0, 0.0, 0.0, 0.0, 0.0, 0.0, 0.0, 0.0, 0.0, 0.0, 0.0, 0.0, 0.0, 0.0, 0.0, 0.0, 0.0, 0.0, 0.0, 0.0, 0.0, 0.0, 0.0, 0.0, 0.0, 0.0, 0.0, 0.0, 0.0, 0.0, 0.0, 0.0, 0.0, 0.0, 0.0, 0.0, 0.0, 0.0, 0.0, 0.0, 0.0, 0.0, 0.0, 0.0, 0.0, 0.0, 0.0, 0.0, 0.0, 0.0, 0.0, 0.0, 0.0, 0.0, 0.0, 0.0, 0.0, 0.0, 0.0, 0.0, 0.0, 0.0, 0.0, 0.0, 0.0, 0.0, 0.0, 0.0, 0.0, 0.0, 0.0, 0.0, 0.0, 0.0, 0.0, 0.0, 0.0, 0.0, 0.0, 0.0, 0.0, 0.0, 0.0, 0.0, 0.0, 0.0, 0.0, 0.0, 0.0, 0.0, 0.0, 0.0, 0.0, 0.0, 0.0, 0.0, 0.0, 0.0, 0.0, 0.0, 0.0, 0.0, 0.0, 0.0, 0.0, 0.0, 0.0, 0.0, 0.0, 0.0, 0.0, 0.0, 0.0, 0.0, 0.0, 0.0, 0.0, 0.0, 0.0, 0.0, 0.0, 0.0, 0.0, 0.0, 0.0, 0.0, 0.0, 0.0, 0.0, 0.0, 0.0, 0.0, 0.0, 0.0, 0.0, 0.0, 0.0, 0.0, 0.0, 0.0, 0.0, 0.0, 0.0, 0.0, 0.0, 0.0, 0.0, 0.0, 0.0, 0.0, 0.0, 0.0, 0.0, 0.0, 0.0, 0.0, 0.0, 0.0, 0.0, 0.0, 0.0, 0.0, 0.0, 0.0, 0.0, 0.0, 0.0, 0.0, 0.0, 0.0, 0.0, 0.0, 0.0, 0.0, 0.0, 0.0, 0.0, 0.0, 0.0, 0.0, 0.0, 0.0, 0.0, 0.0, 0.0, 0.0, 0.0, 0.0, 0.0, 0.0, 0.0, 0.0, 0.0, 0.0, 0.0, 0.0, 0.0, 0.0, 0.0, 0.0, 0.0, 0.0, 0.0, 0.0, 0.0, 0.0, 0.0, 0.0, 0.0, 0.0, 0.0, 0.0, 0.0, 0.0, 0.0, 0.0, 0.0, 0.0, 0.0, 0.0, 0.0, 0.0, 0.0, 0.0, 0.0, 0.0, 0.0, 0.0, 0.0, 0.0, 0.0, 0.0, 0.0, 0.0, 0.0, 0.0, 0.0, 0.0, 0.0, 0.0, 0.0, 0.0, 0.0, 0.0, 0.0, 0.0, 0.0, 0.0, 0.0, 0.0, 0.0, 0.0, 0.0, 0.0, 0.0, 0.0, 0.0, 0.0, 0.0, 0.0, 0.0, 0.0, 0.0, 0.0, 0.0, 0.0, 0.0, 0.0, 0.0, 0.0, 0.0, 0.0, 0.0, 0.0, 0.0, 0.0, 0.0, 0.0, 0.0, 0.0, 0.0, 0.0, 0.0, 0.0, 0.0, 0.0, 0.0, 0.0, 0.0, 0.0, 0.0, 0.0, 0.0, 0.0, 0.0, 0.0, 0.0, 0.0, 0.0, 0.0, 0.0, 0.0, 0.0, 0.0, 0.0, 0.0, 0.0, 0.0, 0.0, 0.0, 0.0, 0.0, 0.0, 0.0, 0.0, 0.0, 0.0, 0.0, 0.0, 0.0, 0.0, 0.0, 0.0, 0.0, 0.0, 0.0, 0.0, 0.0, 0.0, 0.0, 0.0, 0.0, 0.0, 0.0, 0.0, 0.0, 0.0, 0.0, 0.0, 0.0, 0.0, 0.0, 0.0, 0.0, 0.0, 0.0, 0.0, 0.0, 0.0, 0.0, 0.0, 0.0, 0.0, 0.0, 0.0, 0.0, 0.0, 0.0, 0.0, 0.0, 0.0, 0.0, 0.0, 0.0, 0.0, 0.0, 0.0, 0.0, 0.0, 0.0, 0.0, 0.0, 0.0, 0.0, 0.0, 0.0, 0.0, 0.0, 0.0, 0.0, 0.0, 0.0, 0.0, 0.0, 0.0, 0.0, 0.0, 0.0, 0.0, 0.0, 0.0, 0.0, 0.0, 0.0, 0.0, 0.0, 0.0, 0.0, 0.0, 0.0, 0.0, 0.0, 0.0, 0.0, 0.0, 0.0, 0.0, 0.0, 0.0, 0.0, 0.0, 0.0, 0.0, 0.0, 0.0, 0.0, 0.0, 0.0, 0.0, 0.0, 0.0, 0.0, 0.0, 0.0, 0.0, 0.0, 0.0, 0.0, 0.0, 0.0, 0.0, 0.0, 0.0, 0.0, 0.0, 0.0, 0.0, 0.0, 0.0, 0.0, 0.0, 0.0, 0.0, 0.0, 0.0, 0.0, 0.0, 0.0, 0.0, 0.0, 0.0, 0.0, 0.0, 0.0, 0.0, 0.0, 0.0, 0.0, 0.0, 0.0, 0.0, 0.0, 0.0, 0.0, 0.0, 0.0, 0.0, 0.0, 0.0, 0.0, 0.0, 0.0, 0.0, 0.0, 0.0, 0.0, 0.0, 0.0, 0.0, 0.0, 0.0, 0.0, 0.0, 0.0, 0.0, 0.0, 0.0, 0.0, 0.0, 0.0, 0.0, 0.0, 0.0, 0.0, 0.0, 0.0, 0.0, 0.0, 0.0, 0.0, 0.0, 0.0, 0.0, 0.0, 0.0, 0.0, 0.0, 0.0, 0.0, 0.0, 0.0, 0.0, 0.0, 0.0, 0.0, 0.0, 0.0, 0.0, 0.0, 0.0, 0.0, 0.0, 0.0, 0.0, 0.0, 0.0, 0.0, 0.0, 0.0, 0.0, 0.0, 0.0, 0.0, 0.0, 0.0, 0.0, 0.0, 0.0, 0.0, 0.0, 0.0, 0.0, 0.0, 0.0, 0.0, 0.0, 0.0, 0.0, 0.0, 0.0, 0.0, 0.0, 0.0, 0.0, 0.0, 0.0, 0.0, 0.0, 0.0, 0.0, 0.0, 0.0, 0.0, 0.0, 0.0, 0.0, 0.0, 0.0, 0.0, 0.0, 0.0, 0.0, 0.0, 0.0, 0.0, 0.0, 0.0, 0.0, 0.0, 0.0, 0.0, 0.0, 0.0, 0.0, 0.0, 0.0, 0.0, 0.0, 0.0, 0.0, 0.0, 0.0, 0.0, 0.0, 0.0, 0.0, 0.0, 0.0, 0.0, 0.0, 0.0, 0.0, 0.0, 0.0, 0.0, 0.0, 0.0, 0.0, 0.0, 0.0, 0.0, 0.0, 0.0, 0.0, 0.0, 0.0, 0.0, 0.0, 0.0, 0.0, 0.0, 0.0, 0.0, 0.0, 0.0, 0.0, 0.0, 0.0, 0.0, 0.0, 0.0, 0.0, 0.0, 0.0, 0.0, 0.0, 0.0, 0.0, 0.0, 0.0, 0.0, 0.0, 0.0, 0.0, 0.0, 0.0, 0.0, 0.0, 0.0, 0.0, 0.0, 0.0, 0.0, 0.0, 0.0, 0.0, 0.0, 0.0, 0.0, 0.0, 0.0, 0.0, 0.0, 0.0, 0.0, 0.0, 0.0, 0.0, 0.0, 0.0, 0.0, 0.0, 0.0, 0.0, 0.0, 0.0, 0.0, 0.0, 0.0, 0.0, 0.0, 0.0, 0.0, 0.0, 0.0, 0.0, 0.0, 0.0, 0.0, 0.0, 0.0, 0.0, 0.0, 0.0, 0.0, 0.0, 0.0, 0.0, 0.0, 0.0, 0.0, 0.0, 0.0, 0.0, 0.0, 0.0, 0.0, 0.0, 0.0, 0.0, 0.0, 0.0, 0.0, 0.0, 0.0, 0.0, 0.0, 0.0, 0.0, 0.0, 0.0, 0.0, 0.0, 0.0, 0.0, 0.0, 0.0, 0.0, 0.0, 0.0, 0.0, 0.0, 0.0, 0.0, 0.0, 0.0, 0.0, 0.0, 0.0, 0.0, 0.0, 0.0, 0.0, 0.0, 0.0, 0.0, 0.0, 0.0, 0.0, 0.0, 0.0, 0.0, 0.0, 0.0, 0.0, 0.0, 0.0, 0.0, 0.0, 0.0, 0.0, 0.0, 0.0, 0.0, 0.0, 0.0, 0.0, 0.0, 0.0, 0.0, 0.0, 0.0, 0.0, 0.0, 0.0, 0.0, 0.0, 0.0, 0.0, 0.0, 0.0, 0.0, 0.0, 0.0, 0.0, 0.0, 0.0, 0.0, 0.0, 0.0, 0.0, 0.0, 0.0, 0.0, 0.0, 0.0, 0.0, 0.0, 0.0, 0.0, 0.0, 0.0, 0.0, 0.0, 0.0, 0.0, 0.0, 0.0, 0.0, 0.0, 0.0, 0.0, 0.0, 0.0, 0.0, 0.0, 0.0, 0.0, 0.0, 0.0, 0.0, 0.0, 0.0, 0.0, 0.0, 0.0, 0.0, 0.0, 0.0, 0.0, 0.0, 0.0, 0.0, 0.0, 0.0, 0.0, 0.0, 0.0, 0.0, 0.0, 0.0, 0.0, 0.0, 0.0, 0.0, 0.0, 0.0, 0.0, 0.0, 0.0, 0.0, 0.0, 0.0, 0.0, 0.0, 0.0, 0.0, 0.0, 0.0, 0.0, 0.0, 0.0, 0.0, 0.0, 0.0, 0.0, 0.0, 0.0, 0.0, 0.0, 0.0, 0.0, 0.0, 0.0, 0.0, 0.0, 0.0, 0.0, 0.0, 0.0, 0.0, 0.0, 0.0, 0.0, 0.0, 0.0, 0.0, 0.0, 0.0, 0.0, 0.0, 0.0, 0.0, 0.0, 0.0, 0.0, 0.0, 0.0, 0.0, 0.0, 0.0, 0.0, 0.0, 0.0, 0.0, 0.0, 0.0, 0.0, 0.0, 0.0, 0.0, 0.0, 0.0, 0.0, 0.0, 0.0, 0.0, 0.0, 0.0, 0.0, 0.0, 0.0, 0.0, 0.0, 0.0, 0.0, 0.0, 0.0, 0.0, 0.0, 0.0, 0.0, 0.0, 0.0, 0.0, 0.0, 0.0, 0.0, 0.0, 0.0, 0.0, 0.0, 0.0, 0.0, 0.0, 0.0, 0.0, 0.0, 0.0, 0.0, 0.0, 0.0, 0.0, 0.0, 0.0, 0.0, 0.0, 0.0, 0.0, 0.0, 0.0, 0.0, 0.0, 0.0, 0.0, 0.0, 0.0, 0.0, 0.0, 0.0, 0.0, 0.0, 0.0, 0.0, 0.0, 0.0, 0.0, 0.0, 0.0, 0.0, 0.0, 0.0, 0.0, 0.0, 0.0, 0.0, 0.0, 0.0, 0.0, 0.0, 0.0, 0.0, 0.0, 0.0, 0.0, 0.0, 0.0, 0.0, 0.0, 0.0, 0.0, 0.0, 0.0, 0.0, 0.0, 0.0, 0.0, 0.0, 0.0, 0.0, 0.0, 0.0, 0.0, 0.0, 0.0, 0.0, 0.0, 0.0, 0.0, 0.0, 0.0, 0.0, 0.0, 0.0, 0.0, 0.0, 0.0, 0.0, 0.0, 0.0, 0.0, 0.0, 0.0, 0.0, 0.0, 0.0, 0.0, 0.0, 0.0, 0.0, 0.0, 0.0, 0.0, 0.0, 0.0, 0.0, 0.0, 0.0, 0.0, 0.0, 0.0, 0.0, 0.0, 0.0, 0.0, 0.0, 0.0, 0.0, 0.0, 0.0, 0.0, 0.0, 0.0, 0.0, 0.0, 0.0, 0.0, 0.0, 0.0, 0.0, 0.0, 0.0, 0.0, 0.0, 0.0, 0.0, 0.0, 0.0, 0.0, 0.0, 0.0, 0.0, 0.0, 0.0, 0.0, 0.0, 0.0, 0.0, 0.0, 0.0, 0.0, 0.0, 0.0, 0.0, 0.0, 0.0, 0.0, 0.0, 0.0, 0.0, 0.0, 0.0, 0.0, 0.0, 0.0, 0.0, 0.0, 0.0, 0.0, 0.0, 0.0, 0.0, 0.0, 0.0, 0.0, 0.0, 0.0, 0.0, 0.0, 0.0, 0.0, 0.0, 0.0, 0.0, 0.0, 0.0, 0.0, 0.0, 0.0, 0.0, 0.0, 0.0, 0.0, 0.0, 0.0, 0.0, 0.0, 0.0, 0.0, 0.0, 0.0, 0.0, 0.0, 0.0, 0.0, 0.0, 0.0, 0.0, 0.0, 0.0, 0.0, 0.0, 0.0, 0.0, 0.0, 0.0, 0.0, 0.0, 0.0, 0.0, 0.0, 0.0, 0.0, 0.0, 0.0, 0.0, 0.0, 0.0, 0.0, 0.0, 0.0, 0.0, 0.0, 0.0, 0.0, 0.0, 0.0, 0.0, 0.0, 0.0, 0.0, 0.0, 0.0, 0.0, 0.0, 0.0, 0.0, 0.0, 0.0, 0.0, 0.0, 0.0, 0.0, 0.0, 0.0, 0.0, 0.0, 0.0, 0.0, 0.0, 0.0, 0.0, 0.0, 0.0, 0.0, 0.0, 0.0, 0.0, 0.0, 0.0, 0.0, 0.0, 0.0, 0.0, 0.0, 0.0, 0.0, 0.0, 0.0, 0.0, 0.0, 0.0, 0.0, 0.0, 0.0, 0.0, 0.0, 0.0, 0.0, 0.0, 0.0, 0.0, 0.0, 0.0, 0.0, 0.0, 0.0, 0.0, 0.0, 0.0, 0.0, 0.0, 0.0, 0.0, 0.0, 0.0, 0.0, 0.0, 0.0, 0.0, 0.0, 0.0, 0.0, 0.0, 0.0, 0.0, 0.0, 0.0, 0.0, 0.0, 0.0, 0.0, 0.0, 0.0, 0.0, 0.0, 0.0, 0.0, 0.0, 0.0, 0.0, 0.0, 0.0, 0.0, 0.0, 0.0, 0.0, 0.0, 0.0, 0.0, 0.0, 0.0, 0.0, 0.0, 0.0, 0.0, 0.0, 0.0, 0.0, 0.0, 0.0, 0.0, 0.0, 0.0, 0.0, 0.0, 0.0, 0.0, 0.0, 0.0, 0.0, 0.0, 0.0, 0.0, 0.0, 0.0, 0.0, 0.0, 0.0, 0.0, 0.0, 0.0, 0.0, 0.0, 0.0, 0.0, 0.0, 0.0, 0.0, 0.0, 0.0, 0.0, 0.0, 0.0, 0.0, 0.0, 0.0, 0.0, 0.0, 0.0, 0.0, 0.0, 0.0, 0.0, 0.0, 0.0, 0.0, 0.0, 0.0, 0.0, 0.0, 0.0, 0.0, 0.0, 0.0, 0.0, 0.0, 0.0, 0.0, 0.0, 0.0, 0.0, 0.0, 0.0, 0.0, 0.0, 0.0, 0.0, 0.0, 0.0, 0.0, 0.0, 0.0, 0.0, 0.0, 0.0, 0.0, 0.0, 0.0, 0.0, 0.0, 0.0, 0.0, 0.0, 0.0, 0.0, 0.0, 0.0, 0.0, 0.0, 0.0, 0.0, 0.0, 0.0, 0.0, 0.0, 0.0, 0.0, 0.0, 0.0, 0.0, 0.0, 0.0, 0.0, 0.0, 0.0, 0.0, 0.0, 0.0, 0.0, 0.0, 0.0, 0.0, 0.0, 0.0, 0.0, 0.0, 0.0, 0.0, 0.0, 0.0, 0.0, 0.0, 0.0, 0.0, 0.0, 0.0, 0.0, 0.0, 0.0, 0.0, 0.0, 0.0, 0.0, 0.0, 0.0, 0.0, 0.0, 0.0, 0.0, 0.0, 0.0, 0.0, 0.0, 0.0, 0.0, 0.0, 0.0, 0.0, 0.0, 0.0, 0.0, 0.0, 0.0, 0.0, 0.0, 0.0, 0.0, 0.0, 0.0, 0.0, 0.0, 0.0, 0.0, 0.0, 0.0, 0.0, 0.0, 0.0, 0.0, 0.0, 0.0, 0.0, 0.0, 0.0, 0.0, 0.0, 0.0, 0.0, 0.0, 0.0, 0.0, 0.0, 0.0, 0.0, 0.0, 0.0, 0.0, 0.0, 0.0, 0.0, 0.0, 0.0, 0.0, 0.0, 0.0, 0.0, 0.0, 0.0, 0.0, 0.0, 0.0, 0.0, 0.0, 0.0, 0.0, 0.0, 0.0, 0.0, 0.0, 0.0, 0.0, 0.0, 0.0, 0.0, 0.0, 0.0, 0.0, 0.0, 0.0, 0.0, 0.0, 0.0, 0.0, 0.0, 0.0, 0.0, 0.0, 0.0, 0.0, 0.0, 0.0, 0.0, 0.0, 0.0, 0.0, 0.0, 0.0, 0.0, 0.0, 0.0, 0.0, 0.0, 0.0, 0.0, 0.0, 0.0, 0.0, 0.0, 0.0, 0.0, 0.0, 0.0, 0.0, 0.0, 0.0, 0.0, 0.0, 0.0, 0.0, 0.0, 0.0, 0.0, 0.0, 0.0, 0.0, 0.0, 0.0, 0.0, 0.0, 0.0, 0.0, 0.0, 0.0, 0.0, 0.0, 0.0, 0.0, 0.0, 0.0, 0.0, 0.0, 0.0, 0.0, 0.0, 0.0, 0.0, 0.0, 0.0, 0.0, 0.0, 0.0, 0.0, 0.0, 0.0, 0.0, 0.0, 0.0, 0.0, 0.0, 0.0, 0.0, 0.0, 0.0, 0.0, 0.0, 0.0, 0.0, 0.0, 0.0, 0.0, 0.0, 0.0, 0.0, 0.0, 0.0, 0.0, 0.0, 0.0, 0.0, 0.0, 0.0, 0.0, 0.8182, 0.0, 0.7727, 0.07873, 0.8636, 0.07873, 0.7273, 0.1575, 0.6818, 0.07873, 0.6364, 0.1575, 0.09091, 0.0, 0.04545, 0.07873, 0.1364, 0.07873, 0.2727, 0.0, 0.2273, 0.07873, 0.3182, 0.07873, 0.4545, 0.0, 0.4091, 0.07873, 0.5, 0.07873, 0.7273, 0.1575, 0.6364, 0.1575, 0.6818, 0.2362, 0.9091, 0.1575, 0.8182, 0.1575, 0.8636, 0.2362, 0.1818, 0.1575, 0.09091, 0.1575, 0.1364, 0.2362, 0.3636, 0.1575, 0.2727, 0.1575, 0.3182, 0.2362, 0.5455, 0.1575, 0.4545, 0.1575, 0.5, 0.2362, 0.7273, 0.1575, 0.6818, 0.2362, 0.7727, 0.2362, 0.9091, 0.1575, 0.8636, 0.2362, 0.9545, 0.2362, 0.1818, 0.1575, 0.1364, 0.2362, 0.2273, 0.2362, 0.3636, 0.1575, 0.3182, 0.2362, 0.4091, 0.2362, 0.5455, 0.1575, 0.5, 0.2362, 0.5909, 0.2362, 0.8182, 0.3149, 0.7273, 0.3149, 0.7727, 0.3937, 1.0, 0.3149, 0.9091, 0.3149, 0.9545, 0.3937, 0.2727, 0.3149, 0.1818, 0.3149, 0.2273, 0.3937, 0.4545, 0.3149, 0.3636, 0.3149, 0.4091, 0.3937, 0.6364, 0.3149, 0.5455, 0.3149, 0.5909, 0.3937, 0.5909, 0.3937, 0.5, 0.3937, 0.5455, 0.4724, 0.5909, 0.3937, 0.5455, 0.3149, 0.5, 0.3937, 0.5455, 0.3149, 0.4545, 0.3149, 0.5, 0.3937, 0.4091, 0.3937, 0.3182, 0.3937, 0.3636, 0.4724, 0.4091, 0.3937, 0.3636, 0.3149, 0.3182, 0.3937, 0.3636, 0.3149, 0.2727, 0.3149, 0.3182, 0.3937, 0.2273, 0.3937, 0.1364, 0.3937, 0.1818, 0.4724, 0.2273, 0.3937, 0.1818, 0.3149, 0.1364, 0.3937, 0.1818, 0.3149, 0.09091, 0.3149, 0.1364, 0.3937, 0.9545, 0.3937, 0.8636, 0.3937, 0.9091, 0.4724, 0.9545, 0.3937, 0.9091, 0.3149, 0.8636, 0.3937, 0.9091, 0.3149, 0.8182, 0.3149, 0.8636, 0.3937, 0.7727, 0.3937, 0.6818, 0.3937, 0.7273, 0.4724, 0.7727, 0.3937, 0.7273, 0.3149, 0.6818, 0.3937, 0.7273, 0.3149, 0.6364, 0.3149, 0.6818, 0.3937, 0.5909, 0.2362, 0.5455, 0.3149, 0.6364, 0.3149, 0.5909, 0.2362, 0.5, 0.2362, 0.5455, 0.3149, 0.5, 0.2362, 0.4545, 0.3149, 0.5455, 0.3149, 0.4091, 0.2362, 0.3636, 0.3149, 0.4545, 0.3149, 0.4091, 0.2362, 0.3182, 0.2362, 0.3636, 0.3149, 0.3182, 0.2362, 0.2727, 0.3149, 0.3636, 0.3149, 0.2273, 0.2362, 0.1818, 0.3149, 0.2727, 0.3149, 0.2273, 0.2362, 0.1364, 0.2362, 0.1818, 0.3149, 0.1364, 0.2362, 0.09091, 0.3149, 0.1818, 0.3149, 0.9545, 0.2362, 0.9091, 0.3149, 1.0, 0.3149, 0.9545, 0.2362, 0.8636, 0.2362, 0.9091, 0.3149, 0.8636, 0.2362, 0.8182, 0.3149, 0.9091, 0.3149, 0.7727, 0.2362, 0.7273, 0.3149, 0.8182, 0.3149, 0.7727, 0.2362, 0.6818, 0.2362, 0.7273, 0.3149, 0.6818, 0.2362, 0.6364, 0.3149, 0.7273, 0.3149, 0.5, 0.2362, 0.4091, 0.2362, 0.4545, 0.3149, 0.5, 0.2362, 0.4545, 0.1575, 0.4091, 0.2362, 0.4545, 0.1575, 0.3636, 0.1575, 0.4091, 0.2362, 0.3182, 0.2362, 0.2273, 0.2362, 0.2727, 0.3149, 0.3182, 0.2362, 0.2727, 0.1575, 0.2273, 0.2362, 0.2727, 0.1575, 0.1818, 0.1575, 0.2273, 0.2362, 0.1364, 0.2362, 0.04545, 0.2362, 0.09091, 0.3149, 0.1364, 0.2362, 0.09091, 0.1575, 0.04545, 0.2362, 0.09091, 0.1575, 0.0, 0.1575, 0.04545, 0.2362, 0.8636, 0.2362, 0.7727, 0.2362, 0.8182, 0.3149, 0.8636, 0.2362, 0.8182, 0.1575, 0.7727, 0.2362, 0.8182, 0.1575, 0.7273, 0.1575, 0.7727, 0.2362, 0.6818, 0.2362, 0.5909, 0.2362, 0.6364, 0.3149, 0.6818, 0.2362, 0.6364, 0.1575, 0.5909, 0.2362, 0.6364, 0.1575, 0.5455, 0.1575, 0.5909, 0.2362, 0.5, 0.07873, 0.4545, 0.1575, 0.5455, 0.1575, 0.5, 0.07873, 0.4091, 0.07873, 0.4545, 0.1575, 0.4091, 0.07873, 0.3636, 0.1575, 0.4545, 0.1575, 0.3182, 0.07873, 0.2727, 0.1575, 0.3636, 0.1575, 0.3182, 0.07873, 0.2273, 0.07873, 0.2727, 0.1575, 0.2273, 0.07873, 0.1818, 0.1575, 0.2727, 0.1575, 0.1364, 0.07873, 0.09091, 0.1575, 0.1818, 0.1575, 0.1364, 0.07873, 0.04545, 0.07873, 0.09091, 0.1575, 0.04545, 0.07873, 0.0, 0.1575, 0.09091, 0.1575, 0.6364, 0.1575, 0.5909, 0.07873, 0.5455, 0.1575, 0.6364, 0.1575, 0.6818, 0.07873, 0.5909, 0.07873, 0.6818, 0.07873, 0.6364, 0.0, 0.5909, 0.07873, 0.8636, 0.07873, 0.8182, 0.1575, 0.9091, 0.1575, 0.8636, 0.07873, 0.7727, 0.07873, 0.8182, 0.1575, 0.7727, 0.07873, 0.7273, 0.1575, 0.8182, 0.1575, 0.8182, 0.0, 0.7727, 0.07873, 0.8636, 0.07873, 0.7273, 0.1575, 0.6818, 0.07873, 0.6364, 0.1575, 0.09091, 0.0, 0.04545, 0.07873, 0.1364, 0.07873, 0.2727, 0.0, 0.2273, 0.07873, 0.3182, 0.07873, 0.4545, 0.0, 0.4091, 0.07873, 0.5, 0.07873, 0.7273, 0.1575, 0.6364, 0.1575, 0.6818, 0.2362, 0.9091, 0.1575, 0.8182, 0.1575, 0.8636, 0.2362, 0.1818, 0.1575, 0.09091, 0.1575, 0.1364, 0.2362, 0.3636, 0.1575, 0.2727, 0.1575, 0.3182, 0.2362, 0.5455, 0.1575, 0.4545, 0.1575, 0.5, 0.2362, 0.7273, 0.1575, 0.6818, 0.2362, 0.7727, 0.2362, 0.9091, 0.1575, 0.8636, 0.2362, 0.9545, 0.2362, 0.1818, 0.1575, 0.1364, 0.2362, 0.2273, 0.2362, 0.3636, 0.1575, 0.3182, 0.2362, 0.4091, 0.2362, 0.5455, 0.1575, 0.5, 0.2362, 0.5909, 0.2362, 0.8182, 0.3149, 0.7273, 0.3149, 0.7727, 0.3937, 1.0, 0.3149, 0.9091, 0.3149, 0.9545, 0.3937, 0.2727, 0.3149, 0.1818, 0.3149, 0.2273, 0.3937, 0.4545, 0.3149, 0.3636, 0.3149, 0.4091, 0.3937, 0.6364, 0.3149, 0.5455, 0.3149, 0.5909, 0.3937, 0.5909, 0.3937, 0.5, 0.3937, 0.5455, 0.4724, 0.5909, 0.3937, 0.5455, 0.3149, 0.5, 0.3937, 0.5455, 0.3149, 0.4545, 0.3149, 0.5, 0.3937, 0.4091, 0.3937, 0.3182, 0.3937, 0.3636, 0.4724, 0.4091, 0.3937, 0.3636, 0.3149, 0.3182, 0.3937, 0.3636, 0.3149, 0.2727, 0.3149, 0.3182, 0.3937, 0.2273, 0.3937, 0.1364, 0.3937, 0.1818, 0.4724, 0.2273, 0.3937, 0.1818, 0.3149, 0.1364, 0.3937, 0.1818, 0.3149, 0.09091, 0.3149, 0.1364, 0.3937, 0.9545, 0.3937, 0.8636, 0.3937, 0.9091, 0.4724, 0.9545, 0.3937, 0.9091, 0.3149, 0.8636, 0.3937, 0.9091, 0.3149, 0.8182, 0.3149, 0.8636, 0.3937, 0.7727, 0.3937, 0.6818, 0.3937, 0.7273, 0.4724, 0.7727, 0.3937, 0.7273, 0.3149, 0.6818, 0.3937, 0.7273, 0.3149, 0.6364, 0.3149, 0.6818, 0.3937, 0.5909, 0.2362, 0.5455, 0.3149, 0.6364, 0.3149, 0.5909, 0.2362, 0.5, 0.2362, 0.5455, 0.3149, 0.5, 0.2362, 0.4545, 0.3149, 0.5455, 0.3149, 0.4091, 0.2362, 0.3636, 0.3149, 0.4545, 0.3149, 0.4091, 0.2362, 0.3182, 0.2362, 0.3636, 0.3149, 0.3182, 0.2362, 0.2727, 0.3149, 0.3636, 0.3149, 0.2273, 0.2362, 0.1818, 0.3149, 0.2727, 0.3149, 0.2273, 0.2362, 0.1364, 0.2362, 0.1818, 0.3149, 0.1364, 0.2362, 0.09091, 0.3149, 0.1818, 0.3149, 0.9545, 0.2362, 0.9091, 0.3149, 1.0, 0.3149, 0.9545, 0.2362, 0.8636, 0.2362, 0.9091, 0.3149, 0.8636, 0.2362, 0.8182, 0.3149, 0.9091, 0.3149, 0.7727, 0.2362, 0.7273, 0.3149, 0.8182, 0.3149, 0.7727, 0.2362, 0.6818, 0.2362, 0.7273, 0.3149, 0.6818, 0.2362, 0.6364, 0.3149, 0.7273, 0.3149, 0.5, 0.2362, 0.4091, 0.2362, 0.4545, 0.3149, 0.5, 0.2362, 0.4545, 0.1575, 0.4091, 0.2362, 0.4545, 0.1575, 0.3636, 0.1575, 0.4091, 0.2362, 0.3182, 0.2362, 0.2273, 0.2362, 0.2727, 0.3149, 0.3182, 0.2362, 0.2727, 0.1575, 0.2273, 0.2362, 0.2727, 0.1575, 0.1818, 0.1575, 0.2273, 0.2362, 0.1364, 0.2362, 0.04545, 0.2362, 0.09091, 0.3149, 0.1364, 0.2362, 0.09091, 0.1575, 0.04545, 0.2362, 0.09091, 0.1575, 0.0, 0.1575, 0.04545, 0.2362, 0.8636, 0.2362, 0.7727, 0.2362, 0.8182, 0.3149, 0.8636, 0.2362, 0.8182, 0.1575, 0.7727, 0.2362, 0.8182, 0.1575, 0.7273, 0.1575, 0.7727, 0.2362, 0.6818, 0.2362, 0.5909, 0.2362, 0.6364, 0.3149, 0.6818, 0.2362, 0.6364, 0.1575, 0.5909, 0.2362, 0.6364, 0.1575, 0.5455, 0.1575, 0.5909, 0.2362, 0.5, 0.07873, 0.4545, 0.1575, 0.5455, 0.1575, 0.5, 0.07873, 0.4091, 0.07873, 0.4545, 0.1575, 0.4091, 0.07873, 0.3636, 0.1575, 0.4545, 0.1575, 0.3182, 0.07873, 0.2727, 0.1575, 0.3636, 0.1575, 0.3182, 0.07873, 0.2273, 0.07873, 0.2727, 0.1575, 0.2273, 0.07873, 0.1818, 0.1575, 0.2727, 0.1575, 0.1364, 0.07873, 0.09091, 0.1575, 0.1818, 0.1575, 0.1364, 0.07873, 0.04545, 0.07873, 0.09091, 0.1575, 0.04545, 0.07873, 0.0, 0.1575, 0.09091, 0.1575, 0.6364, 0.1575, 0.5909, 0.07873, 0.5455, 0.1575, 0.6364, 0.1575, 0.6818, 0.07873, 0.5909, 0.07873, 0.6818, 0.07873, 0.6364, 0.0, 0.5909, 0.07873, 0.8636, 0.07873, 0.8182, 0.1575, 0.9091, 0.1575, 0.8636, 0.07873, 0.7727, 0.07873, 0.8182, 0.1575, 0.7727, 0.07873, 0.7273, 0.1575, 0.8182, 0.1575, 0.6887, 0.1575, 0.6381, 0.116, 0.5893, 0.1575, 0.09091, 0.0, 0.04545, 0.07873, 0.1175, 0.1456, 0.6887, 0.1575, 0.5893, 0.1575, 0.7159, 0.2176, 0.9091, 0.1575, 0.7779, 0.1575, 0.8636, 0.2362, 0.289, 0.02814, 0.4813, 0.07144, 0.04545, 0.07873, 0.9091, 0.1575, 0.8636, 0.2362, 0.9545, 0.2362, 0.1175, 0.1456, 0.1195, 0.2362, 0.268, 0.2147, 0.3926, 0.1575, 0.268, 0.2147, 0.4444, 0.2362, 0.4813, 0.07144, 0.289, 0.02814, 0.4062, 0.1575, 0.4927, 0.3149, 0.3325, 0.3149, 0.3958, 0.4167, 0.5992, 0.2505, 0.4927, 0.3149, 0.5116, 0.3937, 0.3958, 0.4167, 0.3325, 0.3149, 0.3182, 0.3937, 0.2016, 0.3492, 0.09091, 0.3149, 0.176, 0.4623, 0.989, 0.3149, 0.7888, 0.3149, 0.9055, 0.4459, 0.7888, 0.3149, 0.5992, 0.2505, 0.6983, 0.4112, 0.5992, 0.2505, 0.4444, 0.2362, 0.4927, 0.3149, 0.4444, 0.2362, 0.3325, 0.3149, 0.4927, 0.3149, 0.4444, 0.2362, 0.268, 0.2147, 0.3325, 0.3149, 0.268, 0.2147, 0.2016, 0.3492, 0.3325, 0.3149, 0.268, 0.2147, 0.1195, 0.2362, 0.2016, 0.3492, 0.1195, 0.2362, 0.09091, 0.3149, 0.2016, 0.3492, 0.9545, 0.2362, 0.8636, 0.2362, 0.989, 0.3149, 0.8636, 0.2362, 0.7888, 0.3149, 0.989, 0.3149, 0.7551, 0.2362, 0.5992, 0.2505, 0.7888, 0.3149, 0.8636, 0.2362, 0.7551, 0.2362, 0.7888, 0.3149, 0.8636, 0.2362, 0.7779, 0.1575, 0.7551, 0.2362, 0.5893, 0.1575, 0.4494, 0.2335, 0.5985, 0.2441, 0.7159, 0.2176, 0.5893, 0.1575, 0.5985, 0.2441, 0.289, 0.02814, 0.268, 0.2147, 0.3926, 0.1575, 0.289, 0.02814, 0.1969, 0.1313, 0.268, 0.2147, 0.289, 0.02814, 0.3926, 0.1575, 0.4062, 0.1575, 0.8193, 0.07873, 0.7779, 0.1575, 0.9091, 0.1575, 0.4813, 0.07144, 0.4062, 0.1575, 0.5893, 0.1575, 0.4062, 0.1575, 0.3926, 0.1575, 0.4494, 0.2335, 0.3926, 0.1575, 0.0, 0.0, 0.4494, 0.2335, 0.5893, 0.1575, 0.6381, 0.116, 0.6138, 0.05704, 0.5893, 0.1575, 0.4062, 0.1575, 0.4494, 0.2335, 0.0, 0.0, 0.5992, 0.2505, 0.5985, 0.2441, 0.5985, 0.2441, 0.4494, 0.2335, 0.0, 0.0, 0.6138, 0.05704, 0.6381, 0.116, 0.04545, 0.07873, 0.7779, 0.1575, 0.04545, 0.07873, 0.6381, 0.116, 0.6381, 0.116, 0.6887, 0.1575, 0.7779, 0.1575, 0.7779, 0.1575, 0.6887, 0.1575, 0.7551, 0.2362, 0.6887, 0.1575, 0.7159, 0.2176, 0.7551, 0.2362, 0.5992, 0.2505, 0.7551, 0.2362, 0.7159, 0.2176, 0.5985, 0.2441, 0.5992, 0.2505, 0.7159, 0.2176])
me_icosphere_006.materials.append(mat_material_001)
me_icosphere_006.materials.append(mat_material_002)
me_icosphere_006.materials.append(mat_material_003)
me_icosphere_006.use_remesh_fix_poles = True
me_icosphere_006.use_remesh_preserve_attributes = False
me_icosphere_006.use_mirror_vertex_groups = False
me_icosphere_006.update()
me_icosphere_011 = bpy.data.meshes.new('Icosphere.011')
me_icosphere_011.from_pydata([(-0.5252, 6.377, 0.2794), (-0.549, 6.377, -0.3096), (-0.05764, 6.702, -0.3294), (-0.03392, 6.702, 0.2596), (0.3477, 2.006, 0.3481), (-0.3476, 2.038, 0.348), (-0.3477, 2.033, -0.3481), (0.3476, 2.001, -0.348), (1.271, 8.357, -0.5849), (1.318, 8.442, -0.02568), (0.8196, 8.566, 0.09916), (0.6912, 8.566, -0.4138), (1.284, 7.714, -0.6101), (1.454, 7.714, -0.07304), (1.521, 8.273, -0.09421), (0.6459, 6.042, -0.4264), (0.7856, 6.042, 0.1316), (0.2588, 6.203, 0.256), (0.1772, 6.203, -0.315), (0.7598, 6.535, -0.4528), (0.8985, 6.535, 0.1013), (0.3599, 6.669, 0.2361), (0.2212, 6.669, -0.318), (0.8726, 7.024, -0.479), (1.01, 7.024, 0.07115), (0.4756, 7.157, 0.205), (0.3379, 7.157, -0.3451), (0.9848, 7.51, -0.505), (1.122, 7.51, 0.04123), (0.5906, 7.642, 0.1741), (0.4539, 7.642, -0.372), (0.3988, 2.688, 0.3273), (-0.272, 2.749, 0.3268), (-0.2724, 2.74, -0.3466), (0.3983, 2.679, -0.3462), (0.4448, 3.305, 0.3087), (-0.2059, 3.364, 0.3083), (-0.2064, 3.355, -0.3451), (0.4444, 3.296, -0.3447), (0.4889, 3.895, 0.2909), (-0.1428, 3.952, 0.2905), (-0.1432, 3.943, -0.3438), (0.4885, 3.886, -0.3434), (0.5318, 4.468, 0.2736), (-0.08135, 4.524, 0.2732), (-0.08174, 4.515, -0.3424), (0.5314, 4.46, -0.342), (0.5737, 5.03, 0.2567), (-0.02123, 5.084, 0.2563), (-0.0216, 5.076, -0.3411), (0.5734, 5.021, -0.3407), (-0.2126, 5.908, 0.2643), (-0.2361, 5.908, -0.3197), (0.2097, 1.798, 0.2099), (-0.2096, 1.817, 0.2099), (-0.2097, 1.814, -0.2099), (0.2096, 1.795, -0.2099), (0.08312, 1.734, 0.0832), (-0.08309, 1.742, 0.08317), (-0.08311, 1.741, -0.0832), (0.08309, 1.733, -0.08317)], [], [(9, 14, 8), (51, 47, 17), (30, 12, 27), (51, 48, 47), (49, 52, 15), (50, 49, 15), (9, 10, 29, 28), (52, 18, 15), (17, 47, 16), (29, 10, 11, 30), (3, 2, 1, 0), (50, 15, 16, 47), (11, 8, 12, 30), (48, 51, 52, 49), (13, 28, 27, 12), (14, 9, 28, 13), (19, 20, 16, 15), (20, 21, 17, 16), (21, 22, 18, 17), (22, 19, 15, 18), (23, 24, 20, 19), (24, 25, 21, 20), (25, 26, 22, 21), (26, 23, 19, 22), (27, 28, 24, 23), (28, 29, 25, 24), (29, 30, 26, 25), (30, 27, 23, 26), (31, 32, 5, 4), (32, 33, 6, 5), (33, 34, 7, 6), (34, 31, 4, 7), (35, 36, 32, 31), (36, 37, 33, 32), (37, 38, 34, 33), (38, 35, 31, 34), (39, 40, 36, 35), (40, 41, 37, 36), (41, 42, 38, 37), (42, 39, 35, 38), (43, 44, 40, 39), (44, 45, 41, 40), (45, 46, 42, 41), (46, 43, 39, 42), (47, 48, 44, 43), (48, 49, 45, 44), (49, 50, 46, 45), (50, 47, 43, 46), (0, 1, 52, 51), (1, 2, 18, 52), (2, 3, 17, 18), (3, 0, 51, 17), (6, 7, 56, 55), (10, 9, 8, 11), (14, 13, 12, 8), (56, 53, 57, 60), (4, 5, 54, 53), (5, 6, 55, 54), (7, 4, 53, 56), (58, 59, 60, 57), (54, 55, 59, 58), (55, 56, 60, 59), (53, 54, 58, 57)])
_uv = me_icosphere_011.uv_layers.new(name='UVMap')
_uv.uv.foreach_set('vector', [0.0, 0.0, 0.0, 0.0, 0.0, 0.0, 0.0, 0.0, 0.0, 0.0, 0.0, 0.0, 0.0, 0.0, 0.0, 0.0, 0.0, 0.0, 0.0, 0.0, 0.0, 0.0, 0.0, 0.0, 0.0, 0.0, 0.0, 0.0, 0.0, 0.0, 0.0, 0.0, 0.0, 0.0, 0.0, 0.0, 0.0, 0.0, 0.0, 0.0, 0.0, 0.0, 0.0, 0.0, 0.0, 0.0, 0.0, 0.0, 0.0, 0.0, 0.0, 0.0, 0.0, 0.0, 0.0, 0.0, 0.0, 0.0, 0.0, 0.0, 0.0, 0.0, 0.0, 0.0, 0.0, 0.0, 0.0, 0.0, 0.0, 0.0, 0.0, 0.0, 0.0, 0.0, 0.0, 0.0, 0.0, 0.0, 0.0, 0.0, 0.0, 0.0, 0.0, 0.0, 0.0, 0.0, 0.0, 0.0, 0.0, 0.0, 0.0, 0.0, 0.0, 0.0, 0.0, 0.0, 0.0, 0.0, 0.0, 0.0, 0.0, 0.0, 0.0, 0.0, 0.0, 0.0, 0.0, 0.0, 0.0, 0.0, 0.0, 0.0, 0.0, 0.0, 0.0, 0.0, 0.0, 0.0, 0.0, 0.0, 0.0, 0.0, 0.0, 0.0, 0.0, 0.0, 0.0, 0.0, 0.0, 0.0, 0.0, 0.0, 0.0, 0.0, 0.0, 0.0, 0.0, 0.0, 0.0, 0.0, 0.0, 0.0, 0.0, 0.0, 0.0, 0.0, 0.0, 0.0, 0.0, 0.0, 0.0, 0.0, 0.0, 0.0, 0.0, 0.0, 0.0, 0.0, 0.0, 0.0, 0.0, 0.0, 0.0, 0.0, 0.0, 0.0, 0.0, 0.0, 0.0, 0.0, 0.0, 0.0, 0.0, 0.0, 0.0, 0.0, 0.0, 0.0, 0.0, 0.0, 0.0, 0.0, 0.0, 0.0, 0.0, 0.0, 0.0, 0.0, 0.0, 0.0, 0.0, 0.0, 0.0, 0.0, 0.0, 0.0, 0.0, 0.0, 0.0, 0.0, 0.0, 0.0, 0.0, 0.0, 0.0, 0.0, 0.0, 0.0, 0.0, 0.0, 0.0, 0.0, 0.0, 0.0, 0.0, 0.0, 0.0, 0.0, 0.0, 0.0, 0.0, 0.0, 0.0, 0.0, 0.0, 0.0, 0.0, 0.0, 0.0, 0.0, 0.0, 0.0, 0.0, 0.0, 0.0, 0.0, 0.0, 0.0, 0.0, 0.0, 0.0, 0.0, 0.0, 0.0, 0.0, 0.0, 0.0, 0.0, 0.0, 0.0, 0.0, 0.0, 0.0, 0.0, 0.0, 0.0, 0.0, 0.0, 0.0, 0.0, 0.0, 0.0, 0.0, 0.0, 0.0, 0.0, 0.0, 0.0, 0.0, 0.0, 0.0, 0.0, 0.0, 0.0, 0.0, 0.0, 0.0, 0.0, 0.0, 0.0, 0.0, 0.0, 0.0, 0.0, 0.0, 0.0, 0.0, 0.0, 0.0, 0.0, 0.0, 0.0, 0.0, 0.0, 0.0, 0.0, 0.0, 0.0, 0.0, 0.0, 0.0, 0.0, 0.0, 0.0, 0.0, 0.0, 0.0, 0.0, 0.0, 0.0, 0.0, 0.0, 0.0, 0.0, 0.0, 0.0, 0.0, 0.0, 0.0, 0.0, 0.0, 0.0, 0.0, 0.0, 0.0, 0.0, 0.0, 0.0, 0.0, 0.0, 0.0, 0.0, 0.0, 0.0, 0.0, 0.0, 0.0, 0.0, 0.0, 0.0, 0.0, 0.0, 0.0, 0.0, 0.0, 0.0, 0.0, 0.0, 0.0, 0.0, 0.0, 0.0, 0.0, 0.0, 0.0, 0.0, 0.0, 0.0, 0.0, 0.0, 0.0, 0.0, 0.0, 0.0, 0.0, 0.0, 0.0, 0.0, 0.0, 0.0, 0.0, 0.0, 0.0, 0.0, 0.0, 0.0, 0.0, 0.0, 0.0, 0.0, 0.0, 0.0, 0.0, 0.0, 0.0, 0.0, 0.0, 0.0, 0.0, 0.0, 0.0, 0.0, 0.0, 0.0, 0.0, 0.0, 0.0, 0.0, 0.0, 0.0, 0.0, 0.0, 0.0, 0.0, 0.0, 0.0, 0.0, 0.0, 0.0, 0.0, 0.0, 0.0, 0.0, 0.0, 0.0, 0.0, 0.0, 0.0, 0.0, 0.0, 0.0, 0.0, 0.0, 0.0, 0.0, 0.0, 0.0, 0.0, 0.0, 0.0, 0.0, 0.0, 0.0, 0.0, 0.0, 0.0, 0.0, 0.0, 0.0, 0.0, 0.0, 0.0, 0.0, 0.0, 0.0, 0.0, 0.0, 0.0, 0.0, 0.0, 0.0, 0.0, 0.0, 0.0, 0.0, 0.0, 0.0, 0.0, 0.0, 0.0, 0.0, 0.0, 0.0, 0.0, 0.0, 0.0, 0.0, 0.0, 0.0, 0.0, 0.0, 0.0, 0.0, 0.0, 0.0, 0.0, 0.0, 0.0, 0.0, 0.0, 0.0, 0.0, 0.0, 0.0, 0.0, 0.0, 0.0, 0.0])
me_icosphere_011.materials.append(mat_material_001)
me_icosphere_011.materials.append(mat_material_002)
me_icosphere_011.materials.append(mat_material_003)
me_icosphere_011.use_remesh_fix_poles = True
me_icosphere_011.use_remesh_preserve_attributes = False
me_icosphere_011.use_mirror_vertex_groups = False
me_icosphere_011.update()
me_icosphere_012 = bpy.data.meshes.new('Icosphere.012')
me_icosphere_012.from_pydata([(0.3339, -1.365, 0.3339), (-0.3339, -1.365, 0.3339), (-0.3339, -1.365, -0.3339), (0.3339, -1.365, -0.3339), (0.3366, -0.7108, 0.3366), (-0.3366, -0.7108, 0.3366), (-0.3366, -0.7108, -0.3366), (0.3366, -0.7108, -0.3366), (0.3394, -0.03723, 0.3394), (-0.3394, -0.03723, 0.3394), (-0.3394, -0.03723, -0.3394), (0.3394, -0.03723, -0.3394), (0.3423, 0.6439, 0.3423), (-0.3423, 0.6439, 0.3423), (-0.3423, 0.6439, -0.3423), (0.3423, 0.6439, -0.3423), (0.3452, 1.33, 0.3452), (-0.3452, 1.33, 0.3452), (-0.3452, 1.33, -0.3452), (0.3452, 1.33, -0.3452), (0.2421, 1.541, 0.2421), (-0.2421, 1.541, 0.2421), (-0.2421, 1.541, -0.2421), (0.2421, 1.541, -0.2421), (0.05554, 1.574, 0.05554), (-0.05554, 1.574, 0.05554), (-0.05554, 1.574, -0.05554), (0.05554, 1.574, -0.05554)], [], [(0, 1, 2, 3), (4, 5, 1, 0), (5, 6, 2, 1), (6, 7, 3, 2), (7, 4, 0, 3), (8, 9, 5, 4), (9, 10, 6, 5), (10, 11, 7, 6), (11, 8, 4, 7), (12, 13, 9, 8), (13, 14, 10, 9), (14, 15, 11, 10), (15, 12, 8, 11), (16, 17, 13, 12), (17, 18, 14, 13), (18, 19, 15, 14), (19, 16, 12, 15), (16, 19, 23, 20), (23, 22, 26, 27), (19, 18, 22, 23), (18, 17, 21, 22), (17, 16, 20, 21), (24, 27, 26, 25), (21, 20, 24, 25), (20, 23, 27, 24), (22, 21, 25, 26)])
_uv = me_icosphere_012.uv_layers.new(name='UVMap')
_uv.uv.foreach_set('vector', [0.0, 0.0, 0.0, 0.0, 0.0, 0.0, 0.0, 0.0, 0.0, 0.0, 0.0, 0.0, 0.0, 0.0, 0.0, 0.0, 0.0, 0.0, 0.0, 0.0, 0.0, 0.0, 0.0, 0.0, 0.0, 0.0, 0.0, 0.0, 0.0, 0.0, 0.0, 0.0, 0.0, 0.0, 0.0, 0.0, 0.0, 0.0, 0.0, 0.0, 0.0, 0.0, 0.0, 0.0, 0.0, 0.0, 0.0, 0.0, 0.0, 0.0, 0.0, 0.0, 0.0, 0.0, 0.0, 0.0, 0.0, 0.0, 0.0, 0.0, 0.0, 0.0, 0.0, 0.0, 0.0, 0.0, 0.0, 0.0, 0.0, 0.0, 0.0, 0.0, 0.0, 0.0, 0.0, 0.0, 0.0, 0.0, 0.0, 0.0, 0.0, 0.0, 0.0, 0.0, 0.0, 0.0, 0.0, 0.0, 0.0, 0.0, 0.0, 0.0, 0.0, 0.0, 0.0, 0.0, 0.0, 0.0, 0.0, 0.0, 0.0, 0.0, 0.0, 0.0, 0.0, 0.0, 0.0, 0.0, 0.0, 0.0, 0.0, 0.0, 0.0, 0.0, 0.0, 0.0, 0.0, 0.0, 0.0, 0.0, 0.0, 0.0, 0.0, 0.0, 0.0, 0.0, 0.0, 0.0, 0.0, 0.0, 0.0, 0.0, 0.0, 0.0, 0.0, 0.0, 0.0, 0.0, 0.0, 0.0, 0.0, 0.0, 0.0, 0.0, 0.0, 0.0, 0.0, 0.0, 0.0, 0.0, 0.0, 0.0, 0.0, 0.0, 0.0, 0.0, 0.0, 0.0, 0.0, 0.0, 0.0, 0.0, 0.0, 0.0, 0.0, 0.0, 0.0, 0.0, 0.0, 0.0, 0.0, 0.0, 0.0, 0.0, 0.0, 0.0, 0.0, 0.0, 0.0, 0.0, 0.0, 0.0, 0.0, 0.0, 0.0, 0.0, 0.0, 0.0, 0.0, 0.0, 0.0, 0.0, 0.0, 0.0, 0.0, 0.0, 0.0, 0.0, 0.0, 0.0, 0.0, 0.0, 0.0, 0.0, 0.0, 0.0, 0.0, 0.0])
me_icosphere_012.materials.append(mat_material_001)
me_icosphere_012.materials.append(mat_material_002)
me_icosphere_012.materials.append(mat_material_003)
me_icosphere_012.use_remesh_fix_poles = True
me_icosphere_012.use_remesh_preserve_attributes = False
me_icosphere_012.use_mirror_vertex_groups = False
me_icosphere_012.update()
me_cube_001 = bpy.data.meshes.new('Cube.001')
me_cube_001.from_pydata([(0.0, 0.0, 0.0), (0.9472, 0.2037, 9.911), (4.024, 3.046, 13.46), (-0.185, -3.113, 13.87), (1.551, 0.3549, 12.49), (0.3431, 0.05247, 7.329), (-0.3065, 0.02631, 8.312), (0.0, 0.0, 3.559), (4.248, 1.246, 9.475), (6.597, 0.1584, 9.307), (4.711, -2.259, 11.52), (1.249, 0.2793, 11.2), (-1.379, 0.9038, 11.83)], [(11, 12), (1, 11), (8, 10), (8, 9), (1, 8), (5, 1), (4, 2), (4, 3), (11, 4), (7, 5), (5, 6), (0, 7)], [])
_uv = me_cube_001.uv_layers.new(name='UVMap')
_uv.uv.foreach_set('vector', [])
me_cube_001.use_remesh_fix_poles = True
me_cube_001.use_remesh_preserve_attributes = False
me_cube_001.use_mirror_vertex_groups = False
me_cube_001.update()
me_icosphere = bpy.data.meshes.new('Icosphere')
me_icosphere.from_pydata([(0.7843, -1.181, -0.4681), (-1.091, -0.4654, -0.6603), (-0.1129, 1.004, -0.4967), (1.424, 0.4135, -0.4757), (-0.529, 1.011, 0.8053), (0.675, 1.077, 1.014), (0.1513, -0.4772, -0.9542), (-0.01285, 0.2886, -0.9998), (1.77, 0.4512, 0.1883), (0.07766, -1.41, 0.07289), (1.214, -1.293, 0.05077), (-1.319, -0.6228, 0.002535), (-1.005, 0.6916, -0.1472), (0.362, 1.316, 0.2468), (0.7789, -1.275, 0.6855), (-0.9169, -0.6694, 0.5946), (0.08273, 0.4854, 1.474), (-0.875, 0.2421, 0.9156)], [], [(0, 6, 3), (7, 6, 1), (0, 3, 10), (1, 0, 9), (3, 2, 13), (1, 9, 11), (1, 11, 12), (2, 12, 13), (3, 13, 8), (5, 4, 16), (8, 5, 16), (16, 4, 17), (17, 15, 16), (15, 14, 16), (14, 8, 16), (8, 13, 5), (13, 4, 5), (13, 12, 4), (12, 17, 4), (12, 11, 17), (11, 15, 17), (11, 9, 15), (9, 14, 15), (10, 8, 14), (9, 10, 14), (9, 0, 10), (10, 3, 8), (7, 2, 3), (7, 12, 2), (7, 1, 12), (3, 6, 7), (6, 0, 1)])
_uv = me_icosphere.uv_layers.new(name='UVMap')
_uv.uv.foreach_set('vector', [0.7779, 0.1575, 0.6818, 0.07873, 0.5893, 0.1575, 0.09091, 0.0, 0.04545, 0.07873, 0.1175, 0.1456, 0.7779, 0.1575, 0.5893, 0.1575, 0.7551, 0.2362, 0.9091, 0.1575, 0.7779, 0.1575, 0.8636, 0.2362, 0.5893, 0.1575, 0.3926, 0.1575, 0.4444, 0.2362, 0.9091, 0.1575, 0.8636, 0.2362, 0.9545, 0.2362, 0.1175, 0.1456, 0.1195, 0.2362, 0.268, 0.2147, 0.3926, 0.1575, 0.268, 0.2147, 0.4444, 0.2362, 0.5893, 0.1575, 0.4444, 0.2362, 0.5992, 0.2505, 0.4927, 0.3149, 0.3325, 0.3149, 0.3958, 0.4167, 0.5992, 0.2505, 0.4927, 0.3149, 0.5116, 0.3937, 0.3958, 0.4167, 0.3325, 0.3149, 0.3182, 0.3937, 0.2016, 0.3492, 0.09091, 0.3149, 0.176, 0.4623, 0.989, 0.3149, 0.7888, 0.3149, 0.9055, 0.4459, 0.7888, 0.3149, 0.5992, 0.2505, 0.6983, 0.4112, 0.5992, 0.2505, 0.4444, 0.2362, 0.4927, 0.3149, 0.4444, 0.2362, 0.3325, 0.3149, 0.4927, 0.3149, 0.4444, 0.2362, 0.268, 0.2147, 0.3325, 0.3149, 0.268, 0.2147, 0.2016, 0.3492, 0.3325, 0.3149, 0.268, 0.2147, 0.1195, 0.2362, 0.2016, 0.3492, 0.1195, 0.2362, 0.09091, 0.3149, 0.2016, 0.3492, 0.9545, 0.2362, 0.8636, 0.2362, 0.989, 0.3149, 0.8636, 0.2362, 0.7888, 0.3149, 0.989, 0.3149, 0.7551, 0.2362, 0.5992, 0.2505, 0.7888, 0.3149, 0.8636, 0.2362, 0.7551, 0.2362, 0.7888, 0.3149, 0.8636, 0.2362, 0.7779, 0.1575, 0.7551, 0.2362, 0.7551, 0.2362, 0.5893, 0.1575, 0.5992, 0.2505, 0.4479, 0.04482, 0.3926, 0.1575, 0.5893, 0.1575, 0.289, 0.02814, 0.268, 0.2147, 0.3926, 0.1575, 0.289, 0.02814, 0.1969, 0.1313, 0.268, 0.2147, 0.5893, 0.1575, 0.6818, 0.07873, 0.6214, 0.02595, 0.8193, 0.07873, 0.7779, 0.1575, 0.9091, 0.1575])
me_icosphere.use_remesh_fix_poles = True
me_icosphere.use_remesh_preserve_attributes = False
me_icosphere.use_mirror_vertex_groups = False
me_icosphere.update()
me_icosphere_001 = bpy.data.meshes.new('Icosphere.001')
me_icosphere_001.from_pydata([(0.5321, -0.9816, -0.7379), (-1.131, -0.5184, -0.9164), (-0.03695, 1.4, -1.113), (1.385, 0.6691, -0.9226), (0.03716, 0.9914, 0.8028), (1.018, 1.234, 0.9153), (0.1292, -0.5274, -1.886), (-0.01642, 0.4222, -2.016), (1.351, 0.4211, 0.2658), (-0.02912, -1.289, -0.06868), (0.6615, -0.6985, -0.208), (-1.322, -0.6598, -0.03797), (-0.7979, 0.5643, -0.2358), (0.7747, 1.515, 0.3868), (0.5082, -0.823, 0.4309), (-0.9091, -0.6953, 0.5796), (0.1177, 0.6242, 1.3), (-0.7496, 0.1648, 0.8669), (0.9447, -0.06464, -0.9923), (1.332, 0.469, -0.3658), (1.111, 0.08813, -1.518), (0.9118, 0.403, -1.823), (1.006, -0.07806, -0.3315), (0.7759, 1.158, -1.343), (1.002, 1.513, -0.6161)], [], [(18, 20, 3), (7, 6, 1), (18, 3, 22), (1, 0, 9), (7, 21, 6), (1, 9, 11), (1, 11, 12), (2, 12, 13), (21, 7, 23), (5, 4, 16), (8, 5, 16), (16, 4, 17), (17, 15, 16), (15, 14, 16), (14, 8, 16), (8, 13, 5), (13, 4, 5), (13, 12, 4), (12, 17, 4), (12, 11, 17), (11, 15, 17), (11, 9, 15), (9, 14, 15), (10, 8, 14), (9, 10, 14), (9, 0, 10), (3, 24, 19), (22, 3, 19), (7, 12, 2), (7, 1, 12), (7, 2, 23), (6, 0, 1), (21, 23, 3), (23, 2, 24), (2, 13, 24), (3, 20, 21), (3, 23, 24), (13, 8, 19), (19, 24, 13), (21, 20, 6), (0, 6, 20), (20, 18, 0), (0, 18, 10), (18, 22, 10), (8, 10, 22), (19, 8, 22)])
_uv = me_icosphere_001.uv_layers.new(name='UVMap')
_uv.uv.foreach_set('vector', [0.6887, 0.1575, 0.6381, 0.116, 0.5893, 0.1575, 0.09091, 0.0, 0.04545, 0.07873, 0.1175, 0.1456, 0.6887, 0.1575, 0.5893, 0.1575, 0.7159, 0.2176, 0.9091, 0.1575, 0.7779, 0.1575, 0.8636, 0.2362, 0.289, 0.02814, 0.4813, 0.07144, 0.04545, 0.07873, 0.9091, 0.1575, 0.8636, 0.2362, 0.9545, 0.2362, 0.1175, 0.1456, 0.1195, 0.2362, 0.268, 0.2147, 0.3926, 0.1575, 0.268, 0.2147, 0.4444, 0.2362, 0.4813, 0.07144, 0.289, 0.02814, 0.4062, 0.1575, 0.4927, 0.3149, 0.3325, 0.3149, 0.3958, 0.4167, 0.5992, 0.2505, 0.4927, 0.3149, 0.5116, 0.3937, 0.3958, 0.4167, 0.3325, 0.3149, 0.3182, 0.3937, 0.2016, 0.3492, 0.09091, 0.3149, 0.176, 0.4623, 0.989, 0.3149, 0.7888, 0.3149, 0.9055, 0.4459, 0.7888, 0.3149, 0.5992, 0.2505, 0.6983, 0.4112, 0.5992, 0.2505, 0.4444, 0.2362, 0.4927, 0.3149, 0.4444, 0.2362, 0.3325, 0.3149, 0.4927, 0.3149, 0.4444, 0.2362, 0.268, 0.2147, 0.3325, 0.3149, 0.268, 0.2147, 0.2016, 0.3492, 0.3325, 0.3149, 0.268, 0.2147, 0.1195, 0.2362, 0.2016, 0.3492, 0.1195, 0.2362, 0.09091, 0.3149, 0.2016, 0.3492, 0.9545, 0.2362, 0.8636, 0.2362, 0.989, 0.3149, 0.8636, 0.2362, 0.7888, 0.3149, 0.989, 0.3149, 0.7551, 0.2362, 0.5992, 0.2505, 0.7888, 0.3149, 0.8636, 0.2362, 0.7551, 0.2362, 0.7888, 0.3149, 0.8636, 0.2362, 0.7779, 0.1575, 0.7551, 0.2362, 0.5893, 0.1575, 0.4494, 0.2335, 0.5985, 0.2441, 0.7159, 0.2176, 0.5893, 0.1575, 0.5985, 0.2441, 0.289, 0.02814, 0.268, 0.2147, 0.3926, 0.1575, 0.289, 0.02814, 0.1969, 0.1313, 0.268, 0.2147, 0.289, 0.02814, 0.3926, 0.1575, 0.4062, 0.1575, 0.8193, 0.07873, 0.7779, 0.1575, 0.9091, 0.1575, 0.4813, 0.07144, 0.4062, 0.1575, 0.5893, 0.1575, 0.4062, 0.1575, 0.3926, 0.1575, 0.4494, 0.2335, 0.3926, 0.1575, 0.0, 0.0, 0.4494, 0.2335, 0.5893, 0.1575, 0.6381, 0.116, 0.6138, 0.05704, 0.5893, 0.1575, 0.4062, 0.1575, 0.4494, 0.2335, 0.0, 0.0, 0.5992, 0.2505, 0.5985, 0.2441, 0.5985, 0.2441, 0.4494, 0.2335, 0.0, 0.0, 0.6138, 0.05704, 0.6381, 0.116, 0.04545, 0.07873, 0.7779, 0.1575, 0.04545, 0.07873, 0.6381, 0.116, 0.6381, 0.116, 0.6887, 0.1575, 0.7779, 0.1575, 0.7779, 0.1575, 0.6887, 0.1575, 0.7551, 0.2362, 0.6887, 0.1575, 0.7159, 0.2176, 0.7551, 0.2362, 0.5992, 0.2505, 0.7551, 0.2362, 0.7159, 0.2176, 0.5985, 0.2441, 0.5992, 0.2505, 0.7159, 0.2176])
me_icosphere_001.use_remesh_fix_poles = True
me_icosphere_001.use_remesh_preserve_attributes = False
me_icosphere_001.use_mirror_vertex_groups = False
me_icosphere_001.update()
me_icosphere_003 = bpy.data.meshes.new('Icosphere.003')
me_icosphere_003.from_pydata([(0.05407, 0.1181, -0.9612), (1.559, -0.9129, -0.6331), (-0.3305, -1.019, -0.526), (-0.7969, -0.03, -0.4861), (0.05244, 0.9634, -0.2636), (1.472, 0.9838, -0.5553), (0.3894, -1.071, 0.6404), (-0.6287, -0.8789, 0.4853), (-0.426, 0.3442, 0.3007), (0.5456, 1.087, 0.4717), (1.267, -0.2032, 0.453), (0.05385, -0.312, 0.7565), (-0.2335, -0.4351, -0.9283), (0.7121, -0.2665, -0.8075), (0.6483, -1.199, -0.7134), (1.595, 0.1712, -0.6023), (0.9667, 0.5935, -0.7766), (-0.5548, 0.05635, -0.8306), (-0.7557, -0.4726, -0.5754), (0.05336, 0.6614, -0.7158), (-0.4971, 0.4308, -0.4569), (0.8196, 1.203, -0.4648), (1.867, -0.6673, -0.01198), (1.742, 0.6847, -0.1163), (0.04495, -1.401, 0.1001), (1.17, -1.403, 0.0289), (-0.8401, -0.4109, -0.1248), (-0.6186, -1.076, 0.05669), (-0.2771, 0.6885, 0.07557), (-0.6838, 0.1661, -0.116), (1.224, 1.352, -0.01664), (0.3673, 1.256, 0.1419), (0.8765, -0.7954, 0.6547), (-0.2129, -1.173, 0.7286), (-0.6058, -0.2012, 0.2986), (-0.05093, 0.6835, 0.4827), (0.9785, 0.6894, 0.4709), (0.2148, -0.7289, 0.722), (0.3482, -0.2477, 0.7119), (-0.2666, -0.686, 0.9068), (-0.2337, 0.08254, 0.6269), (0.1114, 0.2523, 0.518)], [], [(0, 13, 12), (1, 13, 15), (0, 12, 17), (0, 17, 19), (0, 19, 16), (1, 15, 22), (2, 14, 24), (3, 18, 26), (4, 20, 28), (5, 21, 30), (1, 22, 25), (2, 24, 27), (3, 26, 29), (4, 28, 31), (5, 30, 23), (6, 32, 37), (7, 33, 39), (8, 34, 40), (9, 35, 41), (10, 36, 38), (38, 41, 11), (38, 36, 41), (36, 9, 41), (41, 40, 11), (41, 35, 40), (35, 8, 40), (40, 39, 11), (40, 34, 39), (34, 7, 39), (39, 37, 11), (39, 33, 37), (33, 6, 37), (37, 38, 11), (37, 32, 38), (32, 10, 38), (23, 36, 10), (23, 30, 36), (30, 9, 36), (31, 35, 9), (31, 28, 35), (28, 8, 35), (29, 34, 8), (29, 26, 34), (26, 7, 34), (27, 33, 7), (27, 24, 33), (24, 6, 33), (25, 32, 6), (25, 22, 32), (22, 10, 32), (30, 31, 9), (30, 21, 31), (21, 4, 31), (28, 29, 8), (28, 20, 29), (20, 3, 29), (26, 27, 7), (26, 18, 27), (18, 2, 27), (24, 25, 6), (24, 14, 25), (14, 1, 25), (22, 23, 10), (22, 15, 23), (15, 5, 23), (16, 21, 5), (16, 19, 21), (19, 4, 21), (19, 20, 4), (19, 17, 20), (17, 3, 20), (17, 18, 3), (17, 12, 18), (12, 2, 18), (15, 16, 5), (15, 13, 16), (13, 0, 16), (12, 14, 2), (12, 13, 14), (13, 1, 14)])
_uv = me_icosphere_003.uv_layers.new(name='UVMap')
_uv.uv.foreach_set('vector', [0.8182, 0.0, 0.7727, 0.07873, 0.8636, 0.07873, 0.7273, 0.1575, 0.6818, 0.07873, 0.6364, 0.1575, 0.09091, 0.0, 0.04545, 0.07873, 0.1364, 0.07873, 0.2727, 0.0, 0.2273, 0.07873, 0.3182, 0.07873, 0.4545, 0.0, 0.4091, 0.07873, 0.5, 0.07873, 0.7273, 0.1575, 0.6364, 0.1575, 0.6818, 0.2362, 0.9091, 0.1575, 0.8182, 0.1575, 0.8636, 0.2362, 0.1818, 0.1575, 0.09091, 0.1575, 0.1364, 0.2362, 0.3636, 0.1575, 0.2727, 0.1575, 0.3182, 0.2362, 0.5455, 0.1575, 0.4545, 0.1575, 0.5, 0.2362, 0.7273, 0.1575, 0.6818, 0.2362, 0.7727, 0.2362, 0.9091, 0.1575, 0.8636, 0.2362, 0.9545, 0.2362, 0.1818, 0.1575, 0.1364, 0.2362, 0.2273, 0.2362, 0.3636, 0.1575, 0.3182, 0.2362, 0.4091, 0.2362, 0.5455, 0.1575, 0.5, 0.2362, 0.5909, 0.2362, 0.8182, 0.3149, 0.7273, 0.3149, 0.7727, 0.3937, 1.0, 0.3149, 0.9091, 0.3149, 0.9545, 0.3937, 0.2727, 0.3149, 0.1818, 0.3149, 0.2273, 0.3937, 0.4545, 0.3149, 0.3636, 0.3149, 0.4091, 0.3937, 0.6364, 0.3149, 0.5455, 0.3149, 0.5909, 0.3937, 0.5909, 0.3937, 0.5, 0.3937, 0.5455, 0.4724, 0.5909, 0.3937, 0.5455, 0.3149, 0.5, 0.3937, 0.5455, 0.3149, 0.4545, 0.3149, 0.5, 0.3937, 0.4091, 0.3937, 0.3182, 0.3937, 0.3636, 0.4724, 0.4091, 0.3937, 0.3636, 0.3149, 0.3182, 0.3937, 0.3636, 0.3149, 0.2727, 0.3149, 0.3182, 0.3937, 0.2273, 0.3937, 0.1364, 0.3937, 0.1818, 0.4724, 0.2273, 0.3937, 0.1818, 0.3149, 0.1364, 0.3937, 0.1818, 0.3149, 0.09091, 0.3149, 0.1364, 0.3937, 0.9545, 0.3937, 0.8636, 0.3937, 0.9091, 0.4724, 0.9545, 0.3937, 0.9091, 0.3149, 0.8636, 0.3937, 0.9091, 0.3149, 0.8182, 0.3149, 0.8636, 0.3937, 0.7727, 0.3937, 0.6818, 0.3937, 0.7273, 0.4724, 0.7727, 0.3937, 0.7273, 0.3149, 0.6818, 0.3937, 0.7273, 0.3149, 0.6364, 0.3149, 0.6818, 0.3937, 0.5909, 0.2362, 0.5455, 0.3149, 0.6364, 0.3149, 0.5909, 0.2362, 0.5, 0.2362, 0.5455, 0.3149, 0.5, 0.2362, 0.4545, 0.3149, 0.5455, 0.3149, 0.4091, 0.2362, 0.3636, 0.3149, 0.4545, 0.3149, 0.4091, 0.2362, 0.3182, 0.2362, 0.3636, 0.3149, 0.3182, 0.2362, 0.2727, 0.3149, 0.3636, 0.3149, 0.2273, 0.2362, 0.1818, 0.3149, 0.2727, 0.3149, 0.2273, 0.2362, 0.1364, 0.2362, 0.1818, 0.3149, 0.1364, 0.2362, 0.09091, 0.3149, 0.1818, 0.3149, 0.9545, 0.2362, 0.9091, 0.3149, 1.0, 0.3149, 0.9545, 0.2362, 0.8636, 0.2362, 0.9091, 0.3149, 0.8636, 0.2362, 0.8182, 0.3149, 0.9091, 0.3149, 0.7727, 0.2362, 0.7273, 0.3149, 0.8182, 0.3149, 0.7727, 0.2362, 0.6818, 0.2362, 0.7273, 0.3149, 0.6818, 0.2362, 0.6364, 0.3149, 0.7273, 0.3149, 0.5, 0.2362, 0.4091, 0.2362, 0.4545, 0.3149, 0.5, 0.2362, 0.4545, 0.1575, 0.4091, 0.2362, 0.4545, 0.1575, 0.3636, 0.1575, 0.4091, 0.2362, 0.3182, 0.2362, 0.2273, 0.2362, 0.2727, 0.3149, 0.3182, 0.2362, 0.2727, 0.1575, 0.2273, 0.2362, 0.2727, 0.1575, 0.1818, 0.1575, 0.2273, 0.2362, 0.1364, 0.2362, 0.04545, 0.2362, 0.09091, 0.3149, 0.1364, 0.2362, 0.09091, 0.1575, 0.04545, 0.2362, 0.09091, 0.1575, 0.0, 0.1575, 0.04545, 0.2362, 0.8636, 0.2362, 0.7727, 0.2362, 0.8182, 0.3149, 0.8636, 0.2362, 0.8182, 0.1575, 0.7727, 0.2362, 0.8182, 0.1575, 0.7273, 0.1575, 0.7727, 0.2362, 0.6818, 0.2362, 0.5909, 0.2362, 0.6364, 0.3149, 0.6818, 0.2362, 0.6364, 0.1575, 0.5909, 0.2362, 0.6364, 0.1575, 0.5455, 0.1575, 0.5909, 0.2362, 0.5, 0.07873, 0.4545, 0.1575, 0.5455, 0.1575, 0.5, 0.07873, 0.4091, 0.07873, 0.4545, 0.1575, 0.4091, 0.07873, 0.3636, 0.1575, 0.4545, 0.1575, 0.3182, 0.07873, 0.2727, 0.1575, 0.3636, 0.1575, 0.3182, 0.07873, 0.2273, 0.07873, 0.2727, 0.1575, 0.2273, 0.07873, 0.1818, 0.1575, 0.2727, 0.1575, 0.1364, 0.07873, 0.09091, 0.1575, 0.1818, 0.1575, 0.1364, 0.07873, 0.04545, 0.07873, 0.09091, 0.1575, 0.04545, 0.07873, 0.0, 0.1575, 0.09091, 0.1575, 0.6364, 0.1575, 0.5909, 0.07873, 0.5455, 0.1575, 0.6364, 0.1575, 0.6818, 0.07873, 0.5909, 0.07873, 0.6818, 0.07873, 0.6364, 0.0, 0.5909, 0.07873, 0.8636, 0.07873, 0.8182, 0.1575, 0.9091, 0.1575, 0.8636, 0.07873, 0.7727, 0.07873, 0.8182, 0.1575, 0.7727, 0.07873, 0.7273, 0.1575, 0.8182, 0.1575])
me_icosphere_003.use_remesh_fix_poles = True
me_icosphere_003.use_remesh_preserve_attributes = False
me_icosphere_003.use_mirror_vertex_groups = False
me_icosphere_003.update()
me_icosphere_004 = bpy.data.meshes.new('Icosphere.004')
me_icosphere_004.from_pydata([(0.1578, 0.2687, -1.116), (1.135, -0.6733, -0.9198), (-0.265, -0.9495, -0.4758), (-0.7626, -0.03709, -0.4919), (0.05998, 0.9781, -0.1968), (1.062, 0.5866, -0.3527), (0.3152, -1.029, 0.625), (-0.1982, -0.639, 0.3571), (-0.3995, 0.3727, 0.3903), (0.5631, 1.177, 0.8006), (1.231, -0.1901, 0.7487), (0.2243, -0.2095, 0.9026), (-0.3748, -0.4689, -1.674), (0.4622, -0.3212, -1.548), (0.5463, -1.414, -0.9089), (1.127, -0.03746, -0.5077), (0.8618, 0.5429, -0.826), (-0.5337, 0.05314, -0.8369), (-0.7018, -0.4465, -0.5668), (0.08267, 0.6631, -0.7184), (-0.4582, 0.4258, -0.4671), (0.6455, 0.9781, -0.3394), (1.407, -0.6876, -0.009875), (1.226, 0.3137, 0.04964), (0.08166, -1.319, 0.1081), (0.917, -1.401, 0.02982), (-0.6723, -0.3434, -0.1266), (-0.2807, -0.8599, 0.0159), (-0.2567, 0.7373, 0.1864), (-0.6386, 0.1553, -0.1151), (0.9553, 1.052, 0.1391), (0.3381, 1.276, 0.3081), (0.7296, -0.7908, 0.7405), (-0.05061, -1.042, 0.6411), (-0.3829, -0.1166, 0.2761), (-0.02311, 0.8097, 0.835), (1.06, 0.7588, 0.9592), (0.2961, -0.7809, 0.8288), (0.4978, -0.1481, 1.085), (-0.05198, -0.5589, 0.8022), (-0.1592, 0.1606, 0.808), (0.2307, 0.4191, 1.07)], [], [(0, 13, 12), (1, 13, 15), (0, 12, 17), (0, 17, 19), (0, 19, 16), (1, 15, 22), (2, 14, 24), (3, 18, 26), (4, 20, 28), (5, 21, 30), (1, 22, 25), (2, 24, 27), (3, 26, 29), (4, 28, 31), (5, 30, 23), (6, 32, 37), (7, 33, 39), (8, 34, 40), (9, 35, 41), (10, 36, 38), (38, 41, 11), (38, 36, 41), (36, 9, 41), (41, 40, 11), (41, 35, 40), (35, 8, 40), (40, 39, 11), (40, 34, 39), (34, 7, 39), (39, 37, 11), (39, 33, 37), (33, 6, 37), (37, 38, 11), (37, 32, 38), (32, 10, 38), (23, 36, 10), (23, 30, 36), (30, 9, 36), (31, 35, 9), (31, 28, 35), (28, 8, 35), (29, 34, 8), (29, 26, 34), (26, 7, 34), (27, 33, 7), (27, 24, 33), (24, 6, 33), (25, 32, 6), (25, 22, 32), (22, 10, 32), (30, 31, 9), (30, 21, 31), (21, 4, 31), (28, 29, 8), (28, 20, 29), (20, 3, 29), (26, 27, 7), (26, 18, 27), (18, 2, 27), (24, 25, 6), (24, 14, 25), (14, 1, 25), (22, 23, 10), (22, 15, 23), (15, 5, 23), (16, 21, 5), (16, 19, 21), (19, 4, 21), (19, 20, 4), (19, 17, 20), (17, 3, 20), (17, 18, 3), (17, 12, 18), (12, 2, 18), (15, 16, 5), (15, 13, 16), (13, 0, 16), (12, 14, 2), (12, 13, 14), (13, 1, 14)])
_uv = me_icosphere_004.uv_layers.new(name='UVMap')
_uv.uv.foreach_set('vector', [0.8182, 0.0, 0.7727, 0.07873, 0.8636, 0.07873, 0.7273, 0.1575, 0.6818, 0.07873, 0.6364, 0.1575, 0.09091, 0.0, 0.04545, 0.07873, 0.1364, 0.07873, 0.2727, 0.0, 0.2273, 0.07873, 0.3182, 0.07873, 0.4545, 0.0, 0.4091, 0.07873, 0.5, 0.07873, 0.7273, 0.1575, 0.6364, 0.1575, 0.6818, 0.2362, 0.9091, 0.1575, 0.8182, 0.1575, 0.8636, 0.2362, 0.1818, 0.1575, 0.09091, 0.1575, 0.1364, 0.2362, 0.3636, 0.1575, 0.2727, 0.1575, 0.3182, 0.2362, 0.5455, 0.1575, 0.4545, 0.1575, 0.5, 0.2362, 0.7273, 0.1575, 0.6818, 0.2362, 0.7727, 0.2362, 0.9091, 0.1575, 0.8636, 0.2362, 0.9545, 0.2362, 0.1818, 0.1575, 0.1364, 0.2362, 0.2273, 0.2362, 0.3636, 0.1575, 0.3182, 0.2362, 0.4091, 0.2362, 0.5455, 0.1575, 0.5, 0.2362, 0.5909, 0.2362, 0.8182, 0.3149, 0.7273, 0.3149, 0.7727, 0.3937, 1.0, 0.3149, 0.9091, 0.3149, 0.9545, 0.3937, 0.2727, 0.3149, 0.1818, 0.3149, 0.2273, 0.3937, 0.4545, 0.3149, 0.3636, 0.3149, 0.4091, 0.3937, 0.6364, 0.3149, 0.5455, 0.3149, 0.5909, 0.3937, 0.5909, 0.3937, 0.5, 0.3937, 0.5455, 0.4724, 0.5909, 0.3937, 0.5455, 0.3149, 0.5, 0.3937, 0.5455, 0.3149, 0.4545, 0.3149, 0.5, 0.3937, 0.4091, 0.3937, 0.3182, 0.3937, 0.3636, 0.4724, 0.4091, 0.3937, 0.3636, 0.3149, 0.3182, 0.3937, 0.3636, 0.3149, 0.2727, 0.3149, 0.3182, 0.3937, 0.2273, 0.3937, 0.1364, 0.3937, 0.1818, 0.4724, 0.2273, 0.3937, 0.1818, 0.3149, 0.1364, 0.3937, 0.1818, 0.3149, 0.09091, 0.3149, 0.1364, 0.3937, 0.9545, 0.3937, 0.8636, 0.3937, 0.9091, 0.4724, 0.9545, 0.3937, 0.9091, 0.3149, 0.8636, 0.3937, 0.9091, 0.3149, 0.8182, 0.3149, 0.8636, 0.3937, 0.7727, 0.3937, 0.6818, 0.3937, 0.7273, 0.4724, 0.7727, 0.3937, 0.7273, 0.3149, 0.6818, 0.3937, 0.7273, 0.3149, 0.6364, 0.3149, 0.6818, 0.3937, 0.5909, 0.2362, 0.5455, 0.3149, 0.6364, 0.3149, 0.5909, 0.2362, 0.5, 0.2362, 0.5455, 0.3149, 0.5, 0.2362, 0.4545, 0.3149, 0.5455, 0.3149, 0.4091, 0.2362, 0.3636, 0.3149, 0.4545, 0.3149, 0.4091, 0.2362, 0.3182, 0.2362, 0.3636, 0.3149, 0.3182, 0.2362, 0.2727, 0.3149, 0.3636, 0.3149, 0.2273, 0.2362, 0.1818, 0.3149, 0.2727, 0.3149, 0.2273, 0.2362, 0.1364, 0.2362, 0.1818, 0.3149, 0.1364, 0.2362, 0.09091, 0.3149, 0.1818, 0.3149, 0.9545, 0.2362, 0.9091, 0.3149, 1.0, 0.3149, 0.9545, 0.2362, 0.8636, 0.2362, 0.9091, 0.3149, 0.8636, 0.2362, 0.8182, 0.3149, 0.9091, 0.3149, 0.7727, 0.2362, 0.7273, 0.3149, 0.8182, 0.3149, 0.7727, 0.2362, 0.6818, 0.2362, 0.7273, 0.3149, 0.6818, 0.2362, 0.6364, 0.3149, 0.7273, 0.3149, 0.5, 0.2362, 0.4091, 0.2362, 0.4545, 0.3149, 0.5, 0.2362, 0.4545, 0.1575, 0.4091, 0.2362, 0.4545, 0.1575, 0.3636, 0.1575, 0.4091, 0.2362, 0.3182, 0.2362, 0.2273, 0.2362, 0.2727, 0.3149, 0.3182, 0.2362, 0.2727, 0.1575, 0.2273, 0.2362, 0.2727, 0.1575, 0.1818, 0.1575, 0.2273, 0.2362, 0.1364, 0.2362, 0.04545, 0.2362, 0.09091, 0.3149, 0.1364, 0.2362, 0.09091, 0.1575, 0.04545, 0.2362, 0.09091, 0.1575, 0.0, 0.1575, 0.04545, 0.2362, 0.8636, 0.2362, 0.7727, 0.2362, 0.8182, 0.3149, 0.8636, 0.2362, 0.8182, 0.1575, 0.7727, 0.2362, 0.8182, 0.1575, 0.7273, 0.1575, 0.7727, 0.2362, 0.6818, 0.2362, 0.5909, 0.2362, 0.6364, 0.3149, 0.6818, 0.2362, 0.6364, 0.1575, 0.5909, 0.2362, 0.6364, 0.1575, 0.5455, 0.1575, 0.5909, 0.2362, 0.5, 0.07873, 0.4545, 0.1575, 0.5455, 0.1575, 0.5, 0.07873, 0.4091, 0.07873, 0.4545, 0.1575, 0.4091, 0.07873, 0.3636, 0.1575, 0.4545, 0.1575, 0.3182, 0.07873, 0.2727, 0.1575, 0.3636, 0.1575, 0.3182, 0.07873, 0.2273, 0.07873, 0.2727, 0.1575, 0.2273, 0.07873, 0.1818, 0.1575, 0.2727, 0.1575, 0.1364, 0.07873, 0.09091, 0.1575, 0.1818, 0.1575, 0.1364, 0.07873, 0.04545, 0.07873, 0.09091, 0.1575, 0.04545, 0.07873, 0.0, 0.1575, 0.09091, 0.1575, 0.6364, 0.1575, 0.5909, 0.07873, 0.5455, 0.1575, 0.6364, 0.1575, 0.6818, 0.07873, 0.5909, 0.07873, 0.6818, 0.07873, 0.6364, 0.0, 0.5909, 0.07873, 0.8636, 0.07873, 0.8182, 0.1575, 0.9091, 0.1575, 0.8636, 0.07873, 0.7727, 0.07873, 0.8182, 0.1575, 0.7727, 0.07873, 0.7273, 0.1575, 0.8182, 0.1575])
me_icosphere_004.use_remesh_fix_poles = True
me_icosphere_004.use_remesh_preserve_attributes = False
me_icosphere_004.use_mirror_vertex_groups = False
me_icosphere_004.update()
me_icosphere_005 = bpy.data.meshes.new('Icosphere.005')
me_icosphere_005.from_pydata([(0.5321, -0.9816, -0.7379), (-1.131, -0.5184, -0.9164), (-0.03695, 1.4, -1.113), (1.385, 0.6691, -0.9226), (0.03716, 0.9914, 0.8028), (0.698, 1.049, 0.8216), (0.1292, -0.5274, -1.886), (-0.01642, 0.4222, -2.016), (1.435, 1.022, 0.4628), (-0.02912, -1.289, -0.06868), (0.6615, -0.6985, -0.208), (-1.322, -0.6598, -0.03797), (-0.7979, 0.5643, -0.2358), (0.2858, 1.521, 0.1764), (0.5082, -0.823, 0.4309), (-0.9091, -0.6953, 0.5796), (0.1177, 0.6242, 1.3), (-0.7496, 0.1648, 0.8669), (1.082, -0.3112, -0.9847), (1.415, 1.07, -0.1688), (1.111, 0.08813, -1.518), (0.9118, 0.403, -1.823), (1.006, -0.07806, -0.3315), (0.7759, 1.158, -1.343), (1.002, 1.513, -0.6161)], [], [(18, 20, 3), (7, 6, 1), (18, 3, 22), (1, 0, 9), (7, 21, 6), (1, 9, 11), (1, 11, 12), (2, 12, 13), (21, 7, 23), (5, 4, 16), (8, 5, 16), (16, 4, 17), (17, 15, 16), (15, 14, 16), (14, 8, 16), (8, 13, 5), (13, 4, 5), (13, 12, 4), (12, 17, 4), (12, 11, 17), (11, 15, 17), (11, 9, 15), (9, 14, 15), (10, 8, 14), (9, 10, 14), (9, 0, 10), (3, 24, 19), (22, 3, 19), (7, 12, 2), (7, 1, 12), (7, 2, 23), (6, 0, 1), (21, 23, 3), (23, 2, 24), (2, 13, 24), (3, 20, 21), (3, 23, 24), (13, 8, 19), (19, 24, 13), (21, 20, 6), (0, 6, 20), (20, 18, 0), (0, 18, 10), (18, 22, 10), (8, 10, 22), (19, 8, 22)])
_uv = me_icosphere_005.uv_layers.new(name='UVMap')
_uv.uv.foreach_set('vector', [0.6887, 0.1575, 0.6381, 0.116, 0.5893, 0.1575, 0.09091, 0.0, 0.04545, 0.07873, 0.1175, 0.1456, 0.6887, 0.1575, 0.5893, 0.1575, 0.7159, 0.2176, 0.9091, 0.1575, 0.7779, 0.1575, 0.8636, 0.2362, 0.289, 0.02814, 0.4813, 0.07144, 0.04545, 0.07873, 0.9091, 0.1575, 0.8636, 0.2362, 0.9545, 0.2362, 0.1175, 0.1456, 0.1195, 0.2362, 0.268, 0.2147, 0.3926, 0.1575, 0.268, 0.2147, 0.4444, 0.2362, 0.4813, 0.07144, 0.289, 0.02814, 0.4062, 0.1575, 0.4927, 0.3149, 0.3325, 0.3149, 0.3958, 0.4167, 0.5992, 0.2505, 0.4927, 0.3149, 0.5116, 0.3937, 0.3958, 0.4167, 0.3325, 0.3149, 0.3182, 0.3937, 0.2016, 0.3492, 0.09091, 0.3149, 0.176, 0.4623, 0.989, 0.3149, 0.7888, 0.3149, 0.9055, 0.4459, 0.7888, 0.3149, 0.5992, 0.2505, 0.6983, 0.4112, 0.5992, 0.2505, 0.4444, 0.2362, 0.4927, 0.3149, 0.4444, 0.2362, 0.3325, 0.3149, 0.4927, 0.3149, 0.4444, 0.2362, 0.268, 0.2147, 0.3325, 0.3149, 0.268, 0.2147, 0.2016, 0.3492, 0.3325, 0.3149, 0.268, 0.2147, 0.1195, 0.2362, 0.2016, 0.3492, 0.1195, 0.2362, 0.09091, 0.3149, 0.2016, 0.3492, 0.9545, 0.2362, 0.8636, 0.2362, 0.989, 0.3149, 0.8636, 0.2362, 0.7888, 0.3149, 0.989, 0.3149, 0.7551, 0.2362, 0.5992, 0.2505, 0.7888, 0.3149, 0.8636, 0.2362, 0.7551, 0.2362, 0.7888, 0.3149, 0.8636, 0.2362, 0.7779, 0.1575, 0.7551, 0.2362, 0.5893, 0.1575, 0.4494, 0.2335, 0.5985, 0.2441, 0.7159, 0.2176, 0.5893, 0.1575, 0.5985, 0.2441, 0.289, 0.02814, 0.268, 0.2147, 0.3926, 0.1575, 0.289, 0.02814, 0.1969, 0.1313, 0.268, 0.2147, 0.289, 0.02814, 0.3926, 0.1575, 0.4062, 0.1575, 0.8193, 0.07873, 0.7779, 0.1575, 0.9091, 0.1575, 0.4813, 0.07144, 0.4062, 0.1575, 0.5893, 0.1575, 0.4062, 0.1575, 0.3926, 0.1575, 0.4494, 0.2335, 0.3926, 0.1575, 0.0, 0.0, 0.4494, 0.2335, 0.5893, 0.1575, 0.6381, 0.116, 0.6138, 0.05704, 0.5893, 0.1575, 0.4062, 0.1575, 0.4494, 0.2335, 0.0, 0.0, 0.5992, 0.2505, 0.5985, 0.2441, 0.5985, 0.2441, 0.4494, 0.2335, 0.0, 0.0, 0.6138, 0.05704, 0.6381, 0.116, 0.04545, 0.07873, 0.7779, 0.1575, 0.04545, 0.07873, 0.6381, 0.116, 0.6381, 0.116, 0.6887, 0.1575, 0.7779, 0.1575, 0.7779, 0.1575, 0.6887, 0.1575, 0.7551, 0.2362, 0.6887, 0.1575, 0.7159, 0.2176, 0.7551, 0.2362, 0.5992, 0.2505, 0.7551, 0.2362, 0.7159, 0.2176, 0.5985, 0.2441, 0.5992, 0.2505, 0.7159, 0.2176])
me_icosphere_005.use_remesh_fix_poles = True
me_icosphere_005.use_remesh_preserve_attributes = False
me_icosphere_005.use_mirror_vertex_groups = False
me_icosphere_005.update()

# ---- objects
ob_tree5 = bpy.data.objects.new('Tree5', me_icosphere_006)
ob_tree5trunk = bpy.data.objects.new('Tree5Trunk', me_icosphere_011)
ob_tree5stump = bpy.data.objects.new('Tree5Stump', me_icosphere_012)
ob_trunk = bpy.data.objects.new('Trunk', me_cube_001)
ob_leafes1 = bpy.data.objects.new('Leafes1', me_icosphere)
ob_leafes5 = bpy.data.objects.new('Leafes5', me_icosphere_001)
ob_leafes4 = bpy.data.objects.new('Leafes4', me_icosphere_003)
ob_leafes3 = bpy.data.objects.new('Leafes3', me_icosphere_004)
ob_leafes2 = bpy.data.objects.new('Leafes2', me_icosphere_005)

# ---- transforms, parenting, visibility, modifiers, constraints
ob_tree5.location = (-0.2776, 0.0, 0.0)
ob_tree5.rotation_euler = (1.571, -0.0, 0.0)
ob_tree5.lineart.crease_threshold = 0.0
ob_tree5trunk.location = (-8.354, 0.0, 0.0)
ob_tree5trunk.rotation_euler = (1.571, -0.0, 0.0)
ob_tree5trunk.lineart.crease_threshold = 0.0
ob_tree5stump.location = (-8.357, 0.0, 0.0)
ob_tree5stump.rotation_euler = (1.571, -0.0, 0.0)
ob_tree5stump.lineart.crease_threshold = 0.0
ob_trunk.location = (0.0, -12.56, 0.0)
ob_trunk.lineart.crease_threshold = 0.0
_m = ob_trunk.modifiers.new('Skin', 'SKIN')
ob_leafes1.location = (6.717, -12.31, 9.016)
ob_leafes1.lineart.crease_threshold = 0.0
ob_leafes5.location = (4.068, -14.83, 11.15)
ob_leafes5.rotation_euler = (-1.592, -1.123, -0.9162)
ob_leafes5.lineart.crease_threshold = 0.0
ob_leafes4.location = (4.4, -9.441, 13.17)
ob_leafes4.rotation_euler = (0.0, -0.0, -2.142)
ob_leafes4.scale = (1.324, 1.324, 1.324)
ob_leafes4.lineart.crease_threshold = 0.0
ob_leafes3.location = (0.05489, -15.47, 13.91)
ob_leafes3.rotation_euler = (-0.6867, 0.8869, -3.175)
ob_leafes3.scale = (1.324, 1.324, 1.324)
ob_leafes3.lineart.crease_threshold = 0.0
ob_leafes2.location = (-1.084, -10.73, 11.88)
ob_leafes2.rotation_euler = (1.279, 0.902, -4.249)
ob_leafes2.lineart.crease_threshold = 0.0

# ---- collection membership
col_collection.objects.link(ob_tree5)
col_collection.objects.link(ob_tree5trunk)
col_collection.objects.link(ob_tree5stump)
col_hide.objects.link(ob_trunk)
col_hide.objects.link(ob_leafes1)
col_hide.objects.link(ob_leafes5)
col_hide.objects.link(ob_leafes4)
col_hide.objects.link(ob_leafes3)
col_hide.objects.link(ob_leafes2)
def _layer_coll(name, lc=None):
    lc = lc or bpy.context.view_layer.layer_collection
    for c in lc.children:
        if c.name == name: return c
        r = _layer_coll(name, c)
        if r: return r
_layer_coll('Hide').exclude = True

# ---- scene / render settings (as saved in the file)
scene.frame_start = 1; scene.frame_end = 250; scene.frame_set(1)
scene.render.engine = 'BLENDER_EEVEE_NEXT'
scene.cycles.use_denoising = False
scene.cycles.samples = 128
scene.cycles.sampling_pattern = 'TABULATED_SOBOL'
scene.cycles.use_adaptive_sampling = False
scene.cycles.use_light_tree = False
scene.view_settings.view_transform = 'Filmic'
bpy.context.view_layer.update()

# ---- added for rendering (the .blend has no active camera and no usable light): camera, sun
cam_auto = bpy.data.cameras.new('AutoCamera')
cam_auto.lens = 50.0
cam_auto.sensor_width = 36.0
cam_auto.clip_end = 1000.0
ob_auto_camera = bpy.data.objects.new('AutoCamera', cam_auto)
scene.collection.objects.link(ob_auto_camera)
ob_auto_camera.location = (22.3031, -27.5211, 24.2149)
ob_auto_camera.rotation_euler = (1.09748, -7.21219e-08, 0.694738)
scene.camera = ob_auto_camera
light_auto_sun = bpy.data.lights.new('AutoSun', 'SUN')
light_auto_sun.energy = 3.0
light_auto_sun.angle = 0.0523599
ob_auto_sun = bpy.data.objects.new('AutoSun', light_auto_sun)
scene.collection.objects.link(ob_auto_sun)
ob_auto_sun.rotation_euler = (0.872665, 0.174533, 0.523599)
bpy.context.view_layer.update()
